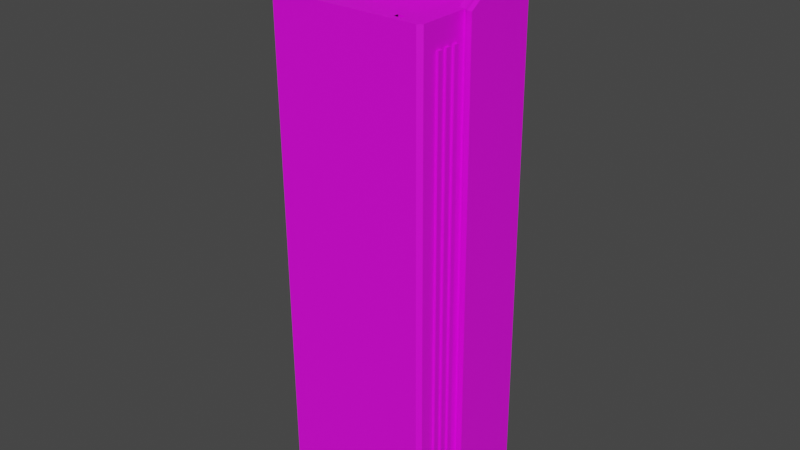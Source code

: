 # Source: cameraOnly.blend  (saved by Blender 2.93.20; exported with 4.5.12 LTS)
import bpy
from mathutils import Matrix  # noqa: F401  (used for matrix-valued properties, if any)

bpy.ops.wm.read_factory_settings(use_empty=True)
scene = bpy.context.scene
scene.name = 'Scene'

# ---- collections
col_collection = bpy.data.collections.new('Collection'); scene.collection.children.link(col_collection)

# ---- images (referenced by path relative to the original .blend; pixels are not part of the script)
import os
ASSET_DIR = os.environ.get("B2B_ASSET_DIR", "")  # directory of the original .blend (textures are referenced by path, not embedded)
HERE = os.path.dirname(os.path.abspath(__file__))  # packed textures are extracted next to this script under _unpacked/

def load_image(name, relpath, width, height, colorspace="sRGB"):
    """Load a texture the original file referenced (path relative to the .blend, or extracted next to this script)."""
    p = next((c for c in (os.path.join(HERE, relpath), os.path.join(ASSET_DIR, relpath)) if relpath and os.path.exists(c)), "")
    if p:
        img = bpy.data.images.load(p, check_existing=True)
        img.name = name
    else:  # same state as the original file: an image datablock whose file is absent (Cycles renders it pink)
        img = bpy.data.images.new(name, width, height)
        img.source = "FILE"
        img.filepath = "//" + (relpath or name)
    img.colorspace_settings.name = colorspace
    return img
img_sony_camera_png = load_image('sony camera.png', 'sony camera.png', 1024, 1024, 'sRGB')
img_camera_body__optional__png = load_image('camera body (optional).png', 'camera body (optional).png', 1024, 1024, 'sRGB')

# ---- materials (node trees are filled in below, after node groups)
mat_lens = bpy.data.materials.new('lens')
mat_lens.use_transparent_shadow = False
mat_lens.roughness = 0.5
mat_body = bpy.data.materials.new('body')
mat_body.use_transparent_shadow = False
mat_body.roughness = 0.5

# ---- material node trees
mat_lens.use_nodes = True; mat_lens.node_tree.nodes.clear()
_N = mat_lens.node_tree.nodes; _L = mat_lens.node_tree.links
n0 = _N.new('ShaderNodeBsdfPrincipled'); n0.name = 'Principled BSDF'; n0.location = (10, 300)
n0.distribution = 'GGX'
n0.subsurface_method = 'BURLEY'
n0.inputs[3].default_value = 1.45
n0.inputs[27].default_value = (0.0, 0.0, 0.0, 1.0)
n0.inputs[28].default_value = 1.0
n1 = _N.new('ShaderNodeOutputMaterial'); n1.name = 'Material Output'; n1.location = (300, 300)
n2 = _N.new('ShaderNodeNormalMap'); n2.name = 'Normal Map'; n2.location = (-300, -300)
n2.label = 'Normal/Map'
n2.inputs[0].default_value = 0.0
n3 = _N.new('ShaderNodeTexImage'); n3.name = 'Image Texture'; n3.location = (-300, 600)
n3.image = img_sony_camera_png
_L.new(n0.outputs[0], n1.inputs[0])
_L.new(n2.outputs[0], n0.inputs[5])
_L.new(n3.outputs[0], n0.inputs[0])
n1.is_active_output = True
mat_body.use_nodes = True; mat_body.node_tree.nodes.clear()
_N = mat_body.node_tree.nodes; _L = mat_body.node_tree.links
n0 = _N.new('ShaderNodeBsdfPrincipled'); n0.name = 'Principled BSDF'; n0.location = (10, 300)
n0.distribution = 'GGX'
n0.subsurface_method = 'BURLEY'
n0.inputs[3].default_value = 1.45
n0.inputs[27].default_value = (0.0, 0.0, 0.0, 1.0)
n0.inputs[28].default_value = 1.0
n1 = _N.new('ShaderNodeOutputMaterial'); n1.name = 'Material Output'; n1.location = (300, 300)
n2 = _N.new('ShaderNodeNormalMap'); n2.name = 'Normal Map'; n2.location = (-300, -300)
n2.label = 'Normal/Map'
n2.inputs[0].default_value = 0.0
n3 = _N.new('ShaderNodeTexImage'); n3.name = 'Image Texture'; n3.location = (-300, 600)
n3.image = img_camera_body__optional__png
_L.new(n0.outputs[0], n1.inputs[0])
_L.new(n2.outputs[0], n0.inputs[5])
_L.new(n3.outputs[0], n0.inputs[0])
n1.is_active_output = True

# ---- world
world_world = bpy.data.worlds.new('World'); scene.world = world_world
world_world.use_nodes = True; world_world.node_tree.nodes.clear()
_N = world_world.node_tree.nodes; _L = world_world.node_tree.links
n0 = _N.new('ShaderNodeOutputWorld'); n0.name = 'World Output'; n0.location = (300, 300)
n1 = _N.new('ShaderNodeBackground'); n1.name = 'Background'; n1.location = (10, 300)
n1.inputs[0].default_value = (0.05088, 0.05088, 0.05088, 1.0)
_L.new(n1.outputs[0], n0.inputs[0])
n0.is_active_output = True
world_world.color = (0.05088, 0.05088, 0.05088)
world_world.use_sun_shadow = False
world_world.sun_shadow_jitter_overblur = 0.0

# ---- meshes
me_j_____x_x_ga_001 = bpy.data.meshes.new('âJâ}ü[âxâXâgA.001')
me_j_____x_x_ga_001.from_pydata([(-0.07641, 0.03156, -0.2471), (0.07922, 0.03156, -0.2471), (-0.07685, 0.07356, 0.2941), (0.07966, 0.07356, 0.2941), (-0.04213, -0.06239, 0.2251), (0.07952, -0.009405, 0.2255), (0.0453, -0.06239, 0.2251), (-0.0767, -0.009405, 0.2255), (0.073, -0.007426, 0.2255), (-0.06984, -0.007426, 0.2255), (-0.056, 0.06877, 0.2262), (0.05922, 0.06877, 0.2262), (-0.07641, 0.02089, 0.2476), (-0.06776, 0.06689, 0.294), (0.07113, 0.06689, 0.294), (0.07922, 0.02089, 0.2476), (0.07302, 0.02123, 0.2479), (-0.06981, 0.02123, 0.2479), (-0.06292, 0.03067, 0.2259), (-0.05667, -0.009851, 0.2255), (-0.01488, 0.04334, 0.226), (-0.05109, 0.04361, 0.226), (0.06611, 0.03067, 0.2259), (0.05983, -0.009851, 0.2255), (0.01806, 0.04334, 0.226), (0.0543, 0.04361, 0.226), (-0.05603, -0.03816, 0.2253), (-0.01488, -0.03816, 0.2253), (0.01806, -0.03816, 0.2253), (0.05919, -0.03816, 0.2253), (-0.05667, -0.009818, 0.2218), (-0.01488, -0.009818, 0.2218), (0.01806, -0.009818, 0.2218), (0.01806, 0.04337, 0.2223), (-0.01488, 0.04337, 0.2223), (-0.05109, 0.04364, 0.2223), (0.05983, -0.009818, 0.2218), (0.0543, 0.04364, 0.2223), (-0.05603, -0.03813, 0.2215), (-0.01488, -0.03813, 0.2215), (0.01806, -0.03813, 0.2215), (0.05919, -0.03813, 0.2215), (0.07946, -0.0151, -0.2377), (-0.07665, -0.0151, -0.2377), (0.08368, 0.02089, 0.2476), (0.08338, -0.01163, 0.2255), (-0.08086, 0.02089, 0.2476), (-0.08057, -0.01163, 0.2255), (0.08814, 0.02086, 0.2476), (0.08784, -0.01166, 0.2255), (-0.08503, -0.01166, 0.2255), (-0.08532, 0.02086, 0.2476), (-0.04199, 0.05952, 0.2261), (0.04552, 0.05952, 0.2261), (0.05615, -0.05118, 0.2252), (-0.05299, -0.05118, 0.2252), (0.05615, -0.05643, 0.2251), (-0.05299, -0.05643, 0.2251), (-0.04597, -0.05643, 0.2251), (-0.04597, -0.05118, 0.2252), (0.04913, -0.05118, 0.2252), (-0.04199, 0.0539, 0.2261), (0.04552, 0.0539, 0.2261), (0.03953, 0.0539, 0.2261), (-0.0366, 0.0539, 0.2261), (-0.0366, 0.05952, 0.2261), (0.03953, 0.05952, 0.2261), (0.05615, -0.05638, 0.2198), (0.05615, -0.05113, 0.2198), (0.04913, -0.05113, 0.2198), (-0.05299, -0.05113, 0.2198), (-0.05299, -0.05638, 0.2198), (-0.04597, -0.05638, 0.2198), (0.04913, -0.05638, 0.2198), (-0.04597, -0.05113, 0.2198), (-0.04199, 0.05957, 0.2208), (-0.04199, 0.05395, 0.2208), (0.04552, 0.05957, 0.2208), (0.04552, 0.05395, 0.2208), (0.03953, 0.05957, 0.2208), (0.03953, 0.05395, 0.2208), (-0.0366, 0.05957, 0.2208), (-0.0366, 0.05395, 0.2208), (0.0545, -0.05476, 0.2236), (0.05615, -0.0564, 0.2219), (0.05615, -0.05115, 0.2219), (0.0545, -0.05282, 0.2236), (0.04913, -0.05115, 0.2219), (0.05079, -0.05282, 0.2236), (-0.05133, -0.05282, 0.2236), (-0.05299, -0.05115, 0.2219), (-0.05299, -0.0564, 0.2219), (-0.05133, -0.05476, 0.2236), (-0.04597, -0.0564, 0.2219), (-0.04762, -0.05476, 0.2236), (0.05079, -0.05476, 0.2236), (0.04913, -0.0564, 0.2219), (-0.04762, -0.05282, 0.2236), (-0.04597, -0.05115, 0.2219), (-0.04034, 0.05788, 0.2246), (-0.04199, 0.05955, 0.2229), (-0.04199, 0.05393, 0.2229), (-0.04034, 0.05558, 0.2245), (0.04552, 0.05955, 0.2229), (0.04386, 0.05788, 0.2246), (0.04386, 0.05558, 0.2245), (0.04552, 0.05393, 0.2229), (0.04119, 0.05788, 0.2246), (0.03953, 0.05955, 0.2229), (0.03953, 0.05393, 0.2229), (0.04119, 0.05558, 0.2245), (-0.0366, 0.05955, 0.2229), (-0.03826, 0.05788, 0.2246), (-0.03826, 0.05558, 0.2245), (-0.0366, 0.05393, 0.2229), (0.07946, -0.019, 0.2016), (-0.07665, -0.019, 0.2016), (0.07922, 0.07447, -0.2467), (-0.07641, 0.07447, -0.2467), (-0.0767, -0.00497, -0.2734), (-0.08057, -0.0072, -0.2734), (-0.07641, 0.0747, -0.2727), (-0.07641, 0.0318, -0.2731), (0.07922, 0.0747, -0.2727), (0.07922, 0.0318, -0.2731), (0.08338, -0.0072, -0.2734), (0.07952, -0.00497, -0.2734), (0.08368, 0.0318, -0.2731), (0.08784, -0.007229, -0.2734), (-0.08086, 0.0318, -0.2731), (-0.08503, -0.007229, -0.2734), (0.08814, 0.03177, -0.2731), (-0.08532, 0.03177, -0.2731), (0.08368, 0.07001, 0.291), (-0.08086, 0.07001, 0.291), (-0.08086, 0.07502, -0.2727), (-0.07729, 0.0786, -0.2727), (0.08011, 0.0786, -0.2727), (0.08368, 0.07502, -0.2727), (-0.07643, -0.05859, 0.2251), (-0.07261, -0.06239, 0.2251), (0.07542, -0.06239, 0.2251), (0.07924, -0.05859, 0.2251), (-0.07261, -0.05818, -0.2479), (-0.07648, -0.04466, -0.2379), (0.0793, -0.04466, -0.2379), (0.07542, -0.05818, -0.2479), (-0.07648, -0.04857, 0.2014), (-0.07261, -0.06226, 0.2111), (0.0793, -0.04857, 0.2014), (0.07542, -0.06226, 0.2111), (0.07952, -0.005201, -0.2474), (0.07952, -0.009281, 0.2115), (0.07924, -0.05438, -0.2478), (0.07924, -0.05846, 0.2111), (-0.0767, -0.005201, -0.2474), (-0.0767, -0.009281, 0.2115), (-0.07643, -0.05438, -0.2478), (-0.07643, -0.05846, 0.2111), (0.07929, -0.04619, -0.2477), (0.07934, -0.03799, -0.2477), (0.07938, -0.02979, -0.2476), (0.07943, -0.0216, -0.2475), (0.07947, -0.0134, -0.2475), (0.07947, -0.01748, 0.2115), (0.07943, -0.02568, 0.2114), (0.07938, -0.03387, 0.2113), (0.07934, -0.04207, 0.2112), (0.07929, -0.05027, 0.2112), (0.07947, -0.0176, 0.2254), (0.07934, -0.03399, 0.2253), (0.07933, -0.03973, -0.2379), (0.07935, -0.03481, -0.2378), (0.07938, -0.02988, -0.2378), (0.07941, -0.02495, -0.2377), (0.07944, -0.02003, -0.2377), (0.07944, -0.02393, 0.2016), (0.07941, -0.02886, 0.2015), (0.07938, -0.03378, 0.2015), (0.07935, -0.03871, 0.2015), (0.07933, -0.04364, 0.2014), (-0.07666, -0.0134, -0.2475), (-0.07661, -0.0216, -0.2475), (-0.07657, -0.02979, -0.2476), (-0.07652, -0.03799, -0.2477), (-0.07647, -0.04619, -0.2477), (-0.07647, -0.05027, 0.2112), (-0.07652, -0.04207, 0.2112), (-0.07657, -0.03387, 0.2113), (-0.07661, -0.02567, 0.2114), (-0.07666, -0.01748, 0.2115), (-0.07657, -0.03399, 0.2253), (-0.07666, -0.0176, 0.2254), (-0.07662, -0.02003, -0.2377), (-0.07659, -0.02495, -0.2377), (-0.07657, -0.02988, -0.2378), (-0.07654, -0.03481, -0.2378), (-0.07651, -0.03973, -0.2379), (-0.07651, -0.04364, 0.2014), (-0.07654, -0.03871, 0.2015), (-0.07657, -0.03378, 0.2015), (-0.07659, -0.02886, 0.2015), (-0.07662, -0.02393, 0.2016), (0.08169, -0.01511, -0.2377), (0.08169, -0.01902, 0.2016), (0.08167, -0.02004, -0.2377), (0.08156, -0.03975, -0.2379), (0.08158, -0.03482, -0.2378), (0.08161, -0.02989, -0.2378), (0.08164, -0.02497, -0.2377), (0.08167, -0.02394, 0.2016), (0.08164, -0.02887, 0.2015), (0.08161, -0.0338, 0.2015), (0.08158, -0.03872, 0.2015), (0.08156, -0.04365, 0.2014), (-0.07888, -0.01511, -0.2377), (-0.07888, -0.01902, 0.2016), (-0.07885, -0.02394, 0.2016), (-0.07885, -0.02004, -0.2377), (-0.07882, -0.02497, -0.2377), (-0.07879, -0.02989, -0.2378), (-0.07877, -0.03482, -0.2378), (-0.07874, -0.03975, -0.2379), (-0.07874, -0.04365, 0.2014), (-0.07877, -0.03872, 0.2015), (-0.07879, -0.0338, 0.2015), (-0.07882, -0.02887, 0.2015), (0.04913, -0.05641, 0.2251)], [], [(153, 146, 143, 157), (7, 46, 47), (8, 15, 16), (53, 62, 25, 11), (189, 188, 191, 192, 190), (15, 44, 133), (19, 192, 26), (153, 145, 149, 154), (149, 168, 154), (176, 165, 177), (42, 163, 151), (171, 160, 172), (116, 190, 156), (198, 187, 199), (144, 185, 157), (193, 182, 194), (9, 17, 12), (61, 52, 10, 21), (46, 12, 134), (12, 2, 134), (5, 45, 44), (121, 135, 136), (188, 187, 186, 158, 139, 191), (3, 15, 133), (11, 10, 52, 65, 66, 53), (27, 26, 55, 59, 60, 54, 29, 28), (139, 140, 4, 57, 55, 26, 191), (44, 127, 138, 133), (10, 11, 14, 13), (145, 153, 159), (115, 152, 164), (147, 144, 157, 158), (43, 155, 181), (147, 158, 186), (180, 179, 167), (175, 174, 162), (202, 201, 189), (197, 196, 184), (207, 213, 214, 206), (145, 171, 180, 149), (134, 135, 129, 46), (14, 16, 15, 3), (46, 51, 50, 47), (31, 32, 33, 34), (12, 17, 13, 2), (37, 33, 32, 36), (177, 165, 166, 178), (35, 30, 31, 34), (107, 110, 105, 104), (159, 160, 171, 145), (181, 182, 193, 43), (34, 20, 21, 35), (41, 29, 23, 36), (203, 42, 115, 204), (70, 55, 57, 71), (36, 23, 25, 37), (124, 1, 117, 123), (87, 69, 73, 96), (30, 19, 26, 38), (5, 44, 15, 8), (112, 99, 102, 113), (39, 27, 28, 40), (44, 48, 131, 127), (107, 108, 109, 110), (200, 201, 226, 225), (173, 174, 209, 208), (32, 40, 41, 36), (171, 172, 207, 206), (198, 199, 224, 223), (126, 124, 127, 125), (12, 46, 7, 9), (129, 120, 130, 132), (108, 79, 80, 109), (220, 195, 200, 225), (129, 132, 51, 46), (81, 65, 52, 75), (71, 57, 58, 72), (33, 24, 20, 34), (218, 193, 202, 217), (95, 83, 86, 88), (31, 30, 38, 39), (224, 199, 196, 221), (97, 89, 92, 94), (155, 156, 7, 47, 120, 119), (37, 25, 24, 33), (40, 28, 29, 41), (44, 45, 49, 48), (43, 215, 216, 116), (197, 222, 221, 196), (130, 50, 51, 132), (209, 174, 177, 211), (180, 171, 206, 214), (91, 71, 72, 93), (62, 78, 80, 63), (77, 103, 106, 78), (82, 114, 101, 76), (75, 76, 101, 100), (61, 64, 82, 76), (143, 148, 140, 139, 158, 157), (117, 118, 121, 123), (111, 81, 75, 100), (114, 82, 81, 111), (93, 72, 74, 98), (126, 151, 1, 124), (61, 76, 75, 52), (222, 197, 198, 223), (62, 53, 77, 78), (88, 87, 96, 95), (84, 83, 95, 96), (94, 93, 98, 97), (87, 88, 86, 85), (112, 111, 100, 99), (93, 94, 92, 91), (100, 101, 102, 99), (89, 90, 91, 92), (103, 104, 105, 106), (90, 89, 97, 98), (111, 112, 113, 114), (83, 84, 85, 86), (101, 114, 113, 102), (106, 105, 110, 109), (103, 108, 107, 104), (68, 54, 60, 69), (119, 120, 129, 122), (127, 131, 128, 125), (85, 68, 69, 87), (123, 121, 136, 137), (50, 130, 120, 47), (103, 77, 79, 108), (122, 0, 155, 119), (121, 118, 0, 122), (96, 73, 67, 84), (98, 74, 70, 90), (49, 45, 125, 128), (79, 66, 63, 80), (3, 133, 138, 137), (224, 221, 222, 223), (80, 78, 106, 109), (77, 53, 66, 79), (164, 165, 176, 115), (180, 167, 168, 149), (202, 189, 190, 116), (186, 187, 198, 147), (174, 173, 161, 162), (194, 182, 183, 195), (196, 195, 183, 184), (199, 187, 188, 200), (123, 137, 138), (197, 184, 185, 144), (179, 178, 166, 167), (201, 200, 188, 189), (175, 162, 163, 42), (172, 160, 161, 173), (72, 58, 59, 74), (226, 219, 220, 225), (197, 144, 147, 198), (150, 146, 153, 154, 142, 141), (211, 212, 208, 209), (210, 176, 175, 205), (175, 42, 203, 205), (63, 66, 65, 64), (176, 210, 204, 115), (82, 64, 65, 81), (45, 5, 152, 151, 126, 125), (180, 214, 213, 179), (74, 59, 55, 70), (178, 212, 211, 177), (35, 21, 19, 30), (84, 67, 68, 85), (195, 196, 199, 200), (193, 194, 201, 202), (38, 26, 27, 39), (226, 201, 194, 219), (215, 218, 217, 216), (195, 220, 219, 194), (190, 192, 7, 156), (193, 218, 215, 43), (202, 116, 216, 217), (40, 32, 31, 39), (18, 10, 13, 17, 9), (90, 70, 71, 91), (178, 179, 172, 173), (67, 56, 54, 68), (164, 152, 5, 169), (137, 136, 2, 3), (9, 7, 192), (169, 8, 23), (25, 62, 63, 64, 61, 21, 20, 24), (169, 5, 8), (13, 14, 3, 2), (49, 128, 131, 48), (210, 205, 203, 204), (142, 170, 29, 54, 56, 6, 141), (57, 4, 58), (4, 140, 148, 143, 146, 150, 141, 6), (19, 21, 18), (21, 10, 18), (18, 9, 19), (9, 192, 19), (192, 191, 26), (8, 22, 23), (22, 11, 25), (23, 22, 25), (23, 29, 169), (29, 170, 169), (155, 43, 116, 156), (42, 151, 152, 115), (22, 8, 16, 14, 11), (163, 181, 155, 0, 118, 117, 1, 151), (162, 182, 181, 163), (161, 183, 182, 162), (160, 184, 183, 161), (159, 153, 157, 185), (160, 159, 185, 184), (176, 177, 174, 175), (6, 56, 227), (60, 59, 58, 227), (227, 58, 4, 6), (134, 2, 136, 135), (172, 179, 213, 207), (178, 173, 208, 212), (127, 124, 123, 138), (129, 135, 121, 122), (166, 170, 142, 154, 168, 167), (165, 164, 169, 170, 166)])
me_j_____x_x_ga_001.polygons.foreach_set('use_smooth', [True] * 225)
me_j_____x_x_ga_001.polygons.foreach_set('material_index', [1, 1, 1, 1, 1, 1, 1, 1, 1, 1, 1, 1, 1, 1, 1, 1, 1, 1, 1, 1, 1, 1, 1, 1, 1, 1, 1, 1, 1, 1, 1, 1, 1, 1, 1, 1, 1, 1, 1, 1, 1, 1, 1, 0, 1, 0, 1, 0, 1, 1, 1, 1, 1, 1, 1, 1, 1, 1, 1, 1, 1, 1, 1, 1, 1, 1, 0, 1, 1, 1, 1, 1, 1, 1, 1, 1, 1, 1, 1, 1, 0, 1, 1, 1, 1, 1, 1, 1, 1, 1, 1, 1, 1, 1, 1, 1, 1, 1, 1, 1, 1, 1, 1, 1, 1, 1, 1, 1, 1, 1, 1, 1, 1, 1, 1, 1, 1, 1, 1, 1, 1, 1, 1, 1, 1, 1, 1, 1, 1, 1, 1, 1, 1, 1, 1, 1, 1, 1, 1, 1, 1, 1, 1, 1, 1, 1, 1, 1, 1, 1, 1, 1, 1, 1, 1, 1, 1, 1, 1, 1, 1, 1, 1, 1, 1, 1, 1, 1, 1, 1, 1, 1, 1, 1, 1, 1, 1, 1, 0, 1, 1, 1, 1, 1, 1, 1, 1, 1, 1, 1, 1, 1, 1, 1, 1, 1, 1, 1, 1, 1, 1, 1, 1, 1, 1, 1, 1, 1, 1, 1, 1, 1, 1, 1, 1, 1, 1, 1, 1, 1, 1, 1, 1, 1, 1])
_k = set([(0, 118), (0, 155), (1, 117), (1, 151), (2, 3), (2, 12), (2, 13), (2, 134), (2, 136), (3, 14), (3, 15), (3, 133), (3, 137), (4, 6), (4, 140), (5, 8), (5, 44), (5, 45), (5, 152), (5, 169), (6, 141), (7, 9), (7, 46), (7, 47), (7, 156), (7, 192), (8, 15), (8, 16), (8, 22), (9, 12), (9, 17), (9, 18), (10, 11), (10, 13), (10, 18), (11, 14), (11, 22), (12, 17), (12, 46), (13, 14), (13, 17), (14, 16), (15, 16), (15, 44), (19, 21), (19, 26), (19, 30), (20, 21), (20, 24), (21, 35), (23, 25), (23, 29), (23, 36), (24, 25), (25, 37), (26, 27), (26, 38), (27, 28), (28, 29), (29, 41), (30, 35), (30, 38), (33, 34), (33, 37), (34, 35), (36, 37), (36, 41), (38, 39), (39, 40), (40, 41), (42, 115), (42, 175), (42, 203), (43, 116), (43, 193), (43, 215), (44, 45), (44, 48), (44, 127), (44, 133), (45, 49), (45, 125), (46, 47), (46, 51), (46, 129), (46, 134), (47, 50), (47, 120), (48, 49), (48, 131), (49, 128), (50, 51), (50, 130), (51, 132), (52, 61), (52, 65), (52, 75), (53, 62), (53, 66), (53, 77), (54, 56), (54, 60), (54, 68), (55, 57), (55, 59), (55, 70), (57, 58), (57, 71), (58, 59), (58, 72), (59, 60), (59, 74), (61, 64), (61, 76), (62, 63), (62, 78), (63, 66), (63, 80), (64, 65), (64, 82), (65, 81), (66, 79), (67, 68), (67, 84), (68, 69), (68, 85), (69, 87), (70, 71), (70, 74), (70, 90), (71, 72), (71, 91), (72, 74), (72, 93), (73, 96), (74, 98), (75, 76), (75, 81), (75, 100), (76, 82), (76, 101), (77, 78), (77, 79), (77, 103), (78, 80), (78, 106), (79, 80), (79, 108), (80, 109), (81, 82), (81, 111), (82, 114), (83, 84), (83, 86), (83, 95), (84, 85), (84, 96), (85, 86), (85, 87), (86, 88), (87, 88), (87, 96), (88, 95), (89, 90), (89, 92), (89, 97), (90, 91), (90, 98), (91, 92), (91, 93), (92, 94), (93, 94), (93, 98), (94, 97), (95, 96), (97, 98), (99, 100), (99, 102), (99, 112), (100, 101), (100, 111), (101, 102), (101, 114), (102, 113), (103, 104), (103, 106), (103, 108), (104, 105), (104, 107), (105, 106), (105, 110), (106, 109), (107, 108), (107, 110), (108, 109), (109, 110), (111, 112), (111, 114), (112, 113), (113, 114), (115, 176), (115, 204), (116, 202), (116, 216), (117, 118), (117, 123), (118, 121), (119, 120), (119, 122), (119, 155), (120, 130), (121, 122), (121, 123), (123, 124), (124, 126), (125, 126), (125, 128), (126, 151), (127, 131), (127, 138), (128, 131), (129, 132), (129, 135), (130, 132), (133, 138), (134, 135), (135, 136), (136, 137), (137, 138), (139, 140), (139, 158), (139, 191), (140, 148), (141, 142), (141, 150), (142, 154), (142, 170), (143, 146), (143, 148), (143, 157), (146, 150), (146, 153), (151, 152), (151, 163), (153, 154), (153, 159), (155, 156), (155, 181), (157, 158), (157, 185), (159, 160), (160, 161), (161, 162), (162, 163), (169, 170), (171, 172), (171, 180), (171, 206), (172, 179), (172, 207), (173, 174), (173, 178), (173, 208), (174, 177), (174, 209), (175, 176), (175, 205), (176, 210), (177, 178), (177, 211), (178, 212), (179, 180), (179, 213), (180, 214), (181, 182), (182, 183), (183, 184), (184, 185), (191, 192), (193, 202), (193, 218), (194, 195), (194, 201), (194, 219), (195, 200), (195, 220), (196, 197), (196, 199), (196, 221), (197, 198), (197, 222), (198, 199), (198, 223), (199, 224), (200, 201), (200, 225), (201, 226), (202, 217), (203, 204), (203, 205), (204, 210), (205, 210), (206, 207), (206, 214), (207, 213), (208, 209), (208, 212), (209, 211), (211, 212), (213, 214), (215, 216), (215, 218), (216, 217), (217, 218), (219, 220), (219, 226), (220, 225), (221, 222), (221, 224), (222, 223), (223, 224), (225, 226)])
me_j_____x_x_ga_001.attributes.new('sharp_edge', 'BOOLEAN', 'EDGE').data.foreach_set('value', [ (min(e.vertices), max(e.vertices)) in _k for e in me_j_____x_x_ga_001.edges])
_uv = me_j_____x_x_ga_001.uv_layers.new(name='UVMap')
_uv.uv.foreach_set('vector', [0.2157, 0.7617, 0.2108, 0.7578, 0.2108, 0.6059, 0.2157, 0.602, 0.5799, 0.7415, 0.6189, 0.7457, 0.5771, 0.7454, 0.5825, 0.5879, 0.6189, 0.5815, 0.6193, 0.5879, 0.6681, 0.6161, 0.6609, 0.6161, 0.6477, 0.6071, 0.6799, 0.602, 0.6001, 0.5559, 0.6105, 0.5563, 0.6105, 0.5708, 0.5897, 0.5699, 0.5897, 0.5554, 0.6189, 0.5815, 0.6189, 0.5769, 0.682, 0.5769, 0.5794, 0.7209, 0.5695, 0.7414, 0.5432, 0.7203, 0.517, 0.08211, 0.5295, 0.09175, 0.5295, 0.5469, 0.517, 0.5576, 0.5295, 0.5469, 0.5274, 0.5572, 0.517, 0.5576, 0.5607, 0.5456, 0.5586, 0.5559, 0.5544, 0.5459, 0.5669, 0.09018, 0.5689, 0.07993, 0.5793, 0.07949, 0.5357, 0.09149, 0.5378, 0.08124, 0.5419, 0.09123, 0.5918, 0.5454, 0.5897, 0.5554, 0.5793, 0.555, 0.623, 0.5467, 0.6209, 0.5568, 0.6167, 0.5464, 0.6292, 0.09175, 0.6312, 0.08167, 0.6416, 0.08211, 0.598, 0.09044, 0.6001, 0.08036, 0.6042, 0.0907, 0.5825, 0.7344, 0.6193, 0.7344, 0.6189, 0.7412, 0.6609, 0.7059, 0.6681, 0.7059, 0.6799, 0.7202, 0.6477, 0.7152, 0.6189, 0.7457, 0.6189, 0.7412, 0.682, 0.7457, 0.6189, 0.7412, 0.6866, 0.7416, 0.682, 0.7457, 0.5799, 0.5812, 0.5771, 0.5772, 0.6189, 0.5769, 0.8821, 0.08864, 0.8826, 0.08407, 0.8871, 0.08774, 0.6105, 0.5563, 0.6209, 0.5568, 0.6312, 0.5572, 0.6416, 0.5576, 0.6416, 0.5721, 0.6105, 0.5708, 0.6866, 0.581, 0.6189, 0.5815, 0.682, 0.5769, 0.6799, 0.602, 0.6799, 0.7202, 0.6681, 0.7059, 0.6681, 0.7003, 0.6681, 0.6222, 0.6681, 0.6161, 0.5432, 0.678, 0.5432, 0.7203, 0.5265, 0.7171, 0.5265, 0.7099, 0.5265, 0.6124, 0.5265, 0.6052, 0.5432, 0.602, 0.5432, 0.6442, 0.517, 0.7412, 0.5122, 0.7373, 0.5122, 0.706, 0.5198, 0.7171, 0.5265, 0.7171, 0.5432, 0.7203, 0.5485, 0.7413, 0.4495, 0.6217, 0.4574, 0.08179, 0.5122, 0.07949, 0.5122, 0.6635, 0.599, 0.7624, 0.599, 0.8806, 0.5122, 0.8928, 0.5122, 0.7503, 0.5295, 0.09175, 0.517, 0.08211, 0.5274, 0.08167, 0.5669, 0.5454, 0.5793, 0.555, 0.5689, 0.5554, 0.6292, 0.5469, 0.6292, 0.09175, 0.6416, 0.08211, 0.6416, 0.5576, 0.5918, 0.09018, 0.5793, 0.07949, 0.5897, 0.07993, 0.6292, 0.5469, 0.6416, 0.5576, 0.6312, 0.5572, 0.5357, 0.5467, 0.5419, 0.5464, 0.5378, 0.5568, 0.5607, 0.09044, 0.5544, 0.0907, 0.5586, 0.08036, 0.598, 0.5456, 0.6042, 0.5459, 0.6001, 0.5559, 0.623, 0.09149, 0.6167, 0.09123, 0.6209, 0.08124, 0.9442, 0.2575, 0.9442, 0.7127, 0.938, 0.7129, 0.938, 0.2577, 0.5295, 0.09175, 0.5357, 0.09149, 0.5357, 0.5467, 0.5295, 0.5469, 0.4495, 0.07949, 0.4495, 0.6635, 0.3947, 0.6612, 0.3868, 0.1213, 0.678, 0.5898, 0.6193, 0.5879, 0.6189, 0.5815, 0.6866, 0.581, 0.6189, 0.7457, 0.6188, 0.7503, 0.577, 0.75, 0.5771, 0.7454, 0.5022, 0.276, 0.6592, 0.276, 0.6592, 0.5089, 0.5022, 0.5089, 0.6189, 0.7412, 0.6193, 0.7344, 0.678, 0.7323, 0.6866, 0.7416, 0.8321, 0.5101, 0.6592, 0.5089, 0.6592, 0.276, 0.8584, 0.276, 0.5544, 0.5459, 0.5586, 0.5559, 0.5482, 0.5563, 0.5482, 0.5462, 0.3295, 0.5101, 0.3029, 0.276, 0.5022, 0.276, 0.5022, 0.5089, 0.1943, 0.7205, 0.1972, 0.7205, 0.1972, 0.7232, 0.1943, 0.7232, 0.5274, 0.08167, 0.5378, 0.08124, 0.5357, 0.09149, 0.5295, 0.09175, 0.5897, 0.07993, 0.6001, 0.08036, 0.598, 0.09044, 0.5918, 0.09018, 0.5122, 0.7007, 0.5074, 0.7007, 0.5074, 0.6635, 0.5122, 0.6635, 0.5074, 0.7531, 0.5029, 0.7533, 0.5029, 0.7223, 0.5074, 0.7221, 0.9841, 0.2575, 0.9868, 0.2575, 0.9868, 0.7424, 0.9841, 0.7424, 0.6997, 0.5683, 0.6933, 0.568, 0.6933, 0.5623, 0.6997, 0.5626, 0.5074, 0.7221, 0.5029, 0.7223, 0.5029, 0.6637, 0.5074, 0.6635, 0.2579, 0.8036, 0.2891, 0.8023, 0.2891, 0.8492, 0.2579, 0.8505, 0.1968, 0.7362, 0.1943, 0.7363, 0.1943, 0.7306, 0.1968, 0.7305, 0.7325, 0.5101, 0.7281, 0.5099, 0.7281, 0.4789, 0.7326, 0.4791, 0.5799, 0.5812, 0.6189, 0.5769, 0.6189, 0.5815, 0.5825, 0.5879, 0.1879, 0.7285, 0.1879, 0.7264, 0.1908, 0.7264, 0.1908, 0.7285, 0.3805, 0.6439, 0.3853, 0.6439, 0.3853, 0.6777, 0.3805, 0.6777, 0.9327, 0.2575, 0.938, 0.2575, 0.938, 0.8326, 0.9327, 0.8326, 0.711, 0.5643, 0.713, 0.5624, 0.713, 0.5686, 0.711, 0.5668, 0.7254, 0.5623, 0.7254, 0.5677, 0.7227, 0.5677, 0.7227, 0.5623, 0.7254, 0.5677, 0.7254, 0.5623, 0.728, 0.5623, 0.728, 0.5677, 0.6592, 0.276, 0.6592, 0.152, 0.8554, 0.152, 0.8584, 0.276, 0.1996, 0.7363, 0.1996, 0.7418, 0.1969, 0.7418, 0.1969, 0.7363, 0.1905, 0.7415, 0.1905, 0.7361, 0.1932, 0.7361, 0.1932, 0.7415, 0.7802, 0.2486, 0.8273, 0.2483, 0.8273, 0.2529, 0.7774, 0.2526, 0.6189, 0.7412, 0.6189, 0.7457, 0.5799, 0.7415, 0.5825, 0.7344, 0.8273, 0.08407, 0.7774, 0.08437, 0.7773, 0.0798, 0.8272, 0.07949, 0.713, 0.5624, 0.7155, 0.5623, 0.7155, 0.5684, 0.713, 0.5686, 0.9682, 0.2575, 0.9709, 0.2575, 0.9709, 0.7426, 0.9682, 0.7426, 0.9327, 0.8326, 0.9274, 0.8326, 0.9274, 0.2575, 0.9327, 0.2575, 0.1879, 0.7175, 0.1879, 0.7116, 0.1943, 0.7116, 0.1943, 0.7175, 0.6669, 0.5695, 0.6601, 0.5695, 0.6601, 0.5623, 0.6669, 0.5623, 0.5122, 0.7345, 0.5074, 0.7345, 0.5074, 0.7007, 0.5122, 0.7007, 0.9735, 0.2575, 0.9762, 0.2575, 0.9762, 0.7426, 0.9735, 0.7426, 0.2076, 0.7227, 0.2076, 0.7189, 0.2101, 0.7189, 0.2101, 0.7227, 0.5022, 0.276, 0.3029, 0.276, 0.3059, 0.152, 0.5022, 0.152, 0.9815, 0.2575, 0.9841, 0.2575, 0.9841, 0.7424, 0.9815, 0.7424, 0.1925, 0.7192, 0.1925, 0.723, 0.19, 0.723, 0.19, 0.7192, 0.9175, 0.2862, 0.9175, 0.793, 0.9175, 0.8084, 0.9129, 0.8084, 0.9129, 0.2575, 0.9175, 0.2575, 0.5122, 0.7717, 0.5074, 0.7717, 0.5074, 0.7345, 0.5122, 0.7345, 0.3805, 0.6777, 0.3853, 0.6777, 0.3853, 0.7199, 0.3805, 0.7199, 0.6189, 0.5769, 0.5771, 0.5772, 0.577, 0.5726, 0.6188, 0.5723, 0.9788, 0.7424, 0.9762, 0.7424, 0.9762, 0.2575, 0.9788, 0.2575, 0.3858, 0.7429, 0.3832, 0.7429, 0.3832, 0.7375, 0.3858, 0.7375, 0.6831, 0.9524, 0.6942, 0.5928, 0.7359, 0.5723, 0.7325, 0.955, 0.9868, 0.2575, 0.9894, 0.2575, 0.9894, 0.7424, 0.9868, 0.7424, 0.9656, 0.2575, 0.9656, 0.7426, 0.9629, 0.7426, 0.9629, 0.2575, 0.7227, 0.5695, 0.72, 0.5695, 0.72, 0.5623, 0.7227, 0.5623, 0.6737, 0.5623, 0.6805, 0.5623, 0.6805, 0.5684, 0.6737, 0.5684, 0.2052, 0.7307, 0.2026, 0.7306, 0.2026, 0.7244, 0.2052, 0.7245, 0.2056, 0.7307, 0.2083, 0.7307, 0.2083, 0.7362, 0.2056, 0.7362, 0.2101, 0.7244, 0.2101, 0.7306, 0.2076, 0.7307, 0.2076, 0.7245, 0.6997, 0.5623, 0.7061, 0.5623, 0.7061, 0.5682, 0.6997, 0.5682, 0.6465, 0.08233, 0.6465, 0.5578, 0.6465, 0.5723, 0.6416, 0.5721, 0.6416, 0.5576, 0.6416, 0.08211, 0.8907, 0.5723, 0.8907, 0.732, 0.8575, 0.732, 0.8575, 0.5723, 0.197, 0.7305, 0.1943, 0.7305, 0.1943, 0.7249, 0.197, 0.7249, 0.3825, 0.7199, 0.385, 0.72, 0.385, 0.7262, 0.3825, 0.7261, 0.718, 0.5682, 0.7155, 0.568, 0.7155, 0.5623, 0.718, 0.5624, 0.2579, 0.7633, 0.2891, 0.762, 0.2891, 0.8023, 0.2579, 0.8036, 0.2006, 0.7116, 0.1943, 0.7113, 0.1943, 0.7052, 0.2006, 0.7054, 0.9709, 0.2575, 0.9735, 0.2575, 0.9735, 0.7426, 0.9709, 0.7426, 0.1879, 0.7116, 0.1879, 0.7054, 0.1943, 0.7052, 0.1943, 0.7113, 0.1988, 0.7343, 0.1968, 0.7362, 0.1968, 0.7305, 0.1988, 0.7322, 0.2055, 0.7172, 0.2076, 0.7189, 0.2076, 0.7227, 0.2055, 0.7244, 0.72, 0.5664, 0.718, 0.5682, 0.718, 0.5624, 0.72, 0.5643, 0.2033, 0.7172, 0.2055, 0.7189, 0.2055, 0.7227, 0.2033, 0.7244, 0.1992, 0.7288, 0.197, 0.7305, 0.197, 0.7249, 0.1992, 0.7266, 0.1879, 0.7175, 0.19, 0.7192, 0.19, 0.723, 0.1879, 0.7247, 0.2076, 0.7245, 0.2076, 0.7307, 0.2056, 0.729, 0.2056, 0.7264, 0.1924, 0.734, 0.1904, 0.736, 0.1904, 0.7302, 0.1924, 0.7319, 0.2026, 0.7306, 0.2006, 0.7286, 0.2006, 0.7261, 0.2026, 0.7244, 0.1965, 0.7188, 0.1943, 0.7171, 0.1943, 0.7133, 0.1965, 0.7116, 0.3825, 0.7261, 0.3805, 0.7242, 0.3805, 0.7216, 0.3825, 0.7199, 0.385, 0.7303, 0.383, 0.732, 0.383, 0.7263, 0.385, 0.7282, 0.1929, 0.7247, 0.1929, 0.7302, 0.1908, 0.7285, 0.1908, 0.7264, 0.1993, 0.7249, 0.1972, 0.7232, 0.1972, 0.7205, 0.1993, 0.7188, 0.7083, 0.5623, 0.7083, 0.5684, 0.7061, 0.5667, 0.7061, 0.564, 0.6601, 0.5695, 0.6533, 0.5695, 0.6533, 0.5623, 0.6601, 0.5623, 0.7802, 0.08834, 0.7774, 0.08437, 0.8273, 0.08407, 0.8273, 0.08864, 0.8273, 0.2529, 0.8272, 0.2575, 0.7773, 0.2572, 0.7774, 0.2526, 0.2033, 0.7244, 0.2006, 0.7244, 0.2006, 0.7172, 0.2033, 0.7172, 0.8821, 0.2483, 0.8821, 0.08864, 0.8871, 0.08774, 0.8871, 0.2492, 0.9076, 0.8084, 0.9076, 0.2575, 0.9129, 0.2575, 0.9129, 0.8084, 0.7083, 0.5623, 0.711, 0.5623, 0.711, 0.5684, 0.7083, 0.5684, 0.2891, 0.809, 0.3203, 0.8103, 0.3203, 0.8505, 0.2891, 0.8492, 0.2891, 0.762, 0.3203, 0.7633, 0.3203, 0.8103, 0.2891, 0.809, 0.207, 0.7052, 0.2097, 0.7052, 0.2097, 0.7124, 0.207, 0.7124, 0.1965, 0.7116, 0.1992, 0.7116, 0.1992, 0.7188, 0.1965, 0.7188, 0.9274, 0.8084, 0.9221, 0.8084, 0.9221, 0.2575, 0.9274, 0.2575, 0.6933, 0.5687, 0.6869, 0.5684, 0.6869, 0.5623, 0.6933, 0.5626, 0.02006, 0.7052, 0.01529, 0.7019, 0.01529, 0.07959, 0.01954, 0.07949, 0.9013, 0.4203, 0.9013, 0.8754, 0.8951, 0.8752, 0.8951, 0.42, 0.2033, 0.7307, 0.2033, 0.7368, 0.2006, 0.7368, 0.2006, 0.7307, 0.6669, 0.5623, 0.6737, 0.5623, 0.6737, 0.5684, 0.6669, 0.5684, 0.5689, 0.5554, 0.5586, 0.5559, 0.5607, 0.5456, 0.5669, 0.5454, 0.5357, 0.5467, 0.5378, 0.5568, 0.5274, 0.5572, 0.5295, 0.5469, 0.598, 0.5456, 0.6001, 0.5559, 0.5897, 0.5554, 0.5918, 0.5454, 0.6312, 0.5572, 0.6209, 0.5568, 0.623, 0.5467, 0.6292, 0.5469, 0.5544, 0.0907, 0.5482, 0.09097, 0.5482, 0.0808, 0.5586, 0.08036, 0.6042, 0.0907, 0.6001, 0.08036, 0.6105, 0.0808, 0.6105, 0.09097, 0.6167, 0.09123, 0.6105, 0.09097, 0.6105, 0.0808, 0.6209, 0.08124, 0.6167, 0.5464, 0.6209, 0.5568, 0.6105, 0.5563, 0.6105, 0.5462, 0.8821, 0.2483, 0.8871, 0.2492, 0.8826, 0.2529, 0.623, 0.09149, 0.6209, 0.08124, 0.6312, 0.08167, 0.6292, 0.09175, 0.5419, 0.5464, 0.5482, 0.5462, 0.5482, 0.5563, 0.5378, 0.5568, 0.6042, 0.5459, 0.6105, 0.5462, 0.6105, 0.5563, 0.6001, 0.5559, 0.5607, 0.09044, 0.5586, 0.08036, 0.5689, 0.07993, 0.5669, 0.09018, 0.5419, 0.09123, 0.5378, 0.08124, 0.5482, 0.0808, 0.5482, 0.09097, 0.2006, 0.7115, 0.207, 0.7112, 0.207, 0.7169, 0.2006, 0.7172, 0.9076, 0.4203, 0.9076, 0.8754, 0.9013, 0.8752, 0.9013, 0.42, 0.623, 0.09149, 0.6292, 0.09175, 0.6292, 0.5469, 0.623, 0.5467, 0.5122, 0.5578, 0.5122, 0.08233, 0.517, 0.08211, 0.517, 0.5576, 0.517, 0.5721, 0.5122, 0.5723, 0.9629, 0.7127, 0.9567, 0.7129, 0.9567, 0.2577, 0.9629, 0.2575, 0.9656, 0.2575, 0.9682, 0.2575, 0.9682, 0.7426, 0.9656, 0.7426, 0.3832, 0.7375, 0.3832, 0.7429, 0.3805, 0.7429, 0.3805, 0.7375, 0.6609, 0.6222, 0.6681, 0.6222, 0.6681, 0.7003, 0.6609, 0.7003, 0.2082, 0.7416, 0.2056, 0.7416, 0.2056, 0.7362, 0.2082, 0.7362, 0.6869, 0.5684, 0.6805, 0.5687, 0.6805, 0.5626, 0.6869, 0.5623, 0.9221, 0.8084, 0.9175, 0.8084, 0.9175, 0.793, 0.9175, 0.2862, 0.9175, 0.2575, 0.9221, 0.2575, 0.1879, 0.7361, 0.1905, 0.7361, 0.1905, 0.7415, 0.1879, 0.7415, 0.6465, 0.5623, 0.6533, 0.5623, 0.6533, 0.5695, 0.6465, 0.5695, 0.3832, 0.7375, 0.3805, 0.7375, 0.3805, 0.7321, 0.3832, 0.732, 0.7326, 0.5687, 0.7281, 0.5685, 0.7281, 0.5099, 0.7325, 0.5101, 0.383, 0.732, 0.3805, 0.7319, 0.3805, 0.7262, 0.383, 0.7263, 0.6105, 0.09097, 0.6167, 0.09123, 0.6167, 0.5464, 0.6105, 0.5462, 0.598, 0.09044, 0.6042, 0.0907, 0.6042, 0.5459, 0.598, 0.5456, 0.3805, 0.6017, 0.3853, 0.6017, 0.3853, 0.6439, 0.3805, 0.6439, 0.9788, 0.2575, 0.9815, 0.2575, 0.9815, 0.7424, 0.9788, 0.7424, 0.9442, 0.2575, 0.9504, 0.2577, 0.9504, 0.7129, 0.9442, 0.7127, 0.1969, 0.7418, 0.1943, 0.7418, 0.1943, 0.7363, 0.1969, 0.7363, 0.5897, 0.5554, 0.5897, 0.5699, 0.5793, 0.5695, 0.5793, 0.555, 0.2033, 0.7423, 0.2006, 0.7423, 0.2006, 0.7368, 0.2033, 0.7368, 0.3858, 0.7321, 0.3858, 0.7375, 0.3832, 0.7375, 0.3832, 0.732, 0.6592, 0.152, 0.6592, 0.276, 0.5022, 0.276, 0.5022, 0.152, 0.7246, 0.5206, 0.7281, 0.5623, 0.6465, 0.5623, 0.6972, 0.5109, 0.7212, 0.4789, 0.1904, 0.736, 0.1879, 0.7361, 0.1879, 0.7303, 0.1904, 0.7302, 0.5482, 0.5462, 0.5419, 0.5464, 0.5419, 0.09123, 0.5482, 0.09097, 0.207, 0.7109, 0.2006, 0.7112, 0.2006, 0.7054, 0.207, 0.7052, 0.5689, 0.5554, 0.5793, 0.555, 0.5793, 0.5695, 0.5689, 0.5699, 0.01954, 0.07949, 0.2066, 0.07949, 0.2061, 0.7052, 0.02006, 0.7052, 0.5825, 0.7344, 0.5799, 0.7415, 0.5695, 0.7414, 0.5695, 0.5812, 0.5825, 0.5879, 0.5794, 0.6014, 0.6477, 0.6071, 0.6609, 0.6161, 0.6609, 0.6222, 0.6609, 0.7003, 0.6609, 0.7059, 0.6477, 0.7152, 0.6474, 0.678, 0.6474, 0.6442, 0.5695, 0.5812, 0.5799, 0.5812, 0.5825, 0.5879, 0.678, 0.7323, 0.678, 0.5898, 0.6866, 0.581, 0.6866, 0.7416, 0.7401, 0.9346, 0.7359, 0.575, 0.7853, 0.5723, 0.7818, 0.955, 0.9567, 0.2575, 0.9567, 0.7127, 0.9504, 0.7129, 0.9504, 0.2577, 0.517, 0.5815, 0.5485, 0.5814, 0.5432, 0.602, 0.5265, 0.6052, 0.5198, 0.6052, 0.5122, 0.6163, 0.5122, 0.5854, 0.5198, 0.7171, 0.5122, 0.706, 0.5198, 0.7099, 0.3506, 0.07949, 0.3868, 0.07949, 0.3868, 0.09494, 0.3868, 0.6017, 0.2108, 0.6017, 0.2108, 0.09494, 0.2108, 0.07949, 0.2466, 0.07949, 0.5794, 0.7209, 0.6477, 0.7152, 0.6312, 0.7273, 0.6477, 0.7152, 0.6799, 0.7202, 0.6312, 0.7273, 0.6312, 0.7273, 0.5825, 0.7344, 0.5794, 0.7209, 0.5825, 0.7344, 0.5695, 0.7414, 0.5794, 0.7209, 0.5695, 0.7414, 0.5485, 0.7413, 0.5432, 0.7203, 0.5825, 0.5879, 0.6312, 0.5949, 0.5794, 0.6014, 0.6312, 0.5949, 0.6799, 0.602, 0.6477, 0.6071, 0.5794, 0.6014, 0.6312, 0.5949, 0.6477, 0.6071, 0.5794, 0.6014, 0.5432, 0.602, 0.5695, 0.5812, 0.5432, 0.602, 0.5485, 0.5814, 0.5695, 0.5812, 0.5793, 0.07949, 0.5918, 0.09018, 0.5918, 0.5454, 0.5793, 0.555, 0.5669, 0.09018, 0.5793, 0.07949, 0.5793, 0.555, 0.5669, 0.5454, 0.7394, 0.5307, 0.7428, 0.489, 0.7668, 0.521, 0.8175, 0.5723, 0.7359, 0.5723, 0.2681, 0.762, 0.2681, 0.6018, 0.2786, 0.6017, 0.3256, 0.602, 0.3805, 0.602, 0.3805, 0.7617, 0.3256, 0.7617, 0.2786, 0.762, 0.2576, 0.7619, 0.2576, 0.6018, 0.2681, 0.6018, 0.2681, 0.762, 0.2472, 0.7619, 0.2472, 0.6019, 0.2576, 0.6018, 0.2576, 0.7619, 0.2367, 0.7618, 0.2367, 0.6019, 0.2472, 0.6019, 0.2472, 0.7619, 0.2262, 0.7618, 0.2157, 0.7617, 0.2157, 0.602, 0.2262, 0.6019, 0.2367, 0.7618, 0.2262, 0.7618, 0.2262, 0.6019, 0.2367, 0.6019, 0.5607, 0.5456, 0.5544, 0.5459, 0.5544, 0.0907, 0.5607, 0.09044, 0.5122, 0.6163, 0.5198, 0.6052, 0.5198, 0.6124, 0.5265, 0.6124, 0.5265, 0.7099, 0.5198, 0.7099, 0.5198, 0.6124, 0.5198, 0.6124, 0.5198, 0.7099, 0.5122, 0.706, 0.5122, 0.6163, 0.2108, 0.7019, 0.2061, 0.7052, 0.2066, 0.07949, 0.2108, 0.07959, 0.9921, 0.2575, 0.9921, 0.7424, 0.9894, 0.7424, 0.9894, 0.2575, 0.8951, 0.42, 0.8951, 0.9051, 0.8925, 0.9051, 0.8925, 0.42, 0.8273, 0.2529, 0.8273, 0.2483, 0.8821, 0.2483, 0.8826, 0.2529, 0.8273, 0.08407, 0.8826, 0.08407, 0.8821, 0.08864, 0.8273, 0.08864, 0.5482, 0.5563, 0.5482, 0.5708, 0.517, 0.5721, 0.517, 0.5576, 0.5274, 0.5572, 0.5378, 0.5568, 0.5586, 0.5559, 0.5689, 0.5554, 0.5689, 0.5699, 0.5482, 0.5708, 0.5482, 0.5563])
_ca = me_j_____x_x_ga_001.color_attributes.new('Col', 'BYTE_COLOR', 'CORNER')
_ca.data.foreach_set('color', [1.0, 1.0, 1.0, 1.0, 1.0, 1.0, 1.0, 1.0, 1.0, 1.0, 1.0, 1.0, 1.0, 1.0, 1.0, 1.0, 1.0, 1.0, 1.0, 1.0, 1.0, 1.0, 1.0, 1.0, 1.0, 1.0, 1.0, 1.0, 1.0, 1.0, 1.0, 1.0, 1.0, 1.0, 1.0, 1.0, 1.0, 1.0, 1.0, 1.0, 1.0, 1.0, 1.0, 1.0, 1.0, 1.0, 1.0, 1.0, 1.0, 1.0, 1.0, 1.0, 1.0, 1.0, 1.0, 1.0, 1.0, 1.0, 1.0, 1.0, 1.0, 1.0, 1.0, 1.0, 1.0, 1.0, 1.0, 1.0, 1.0, 1.0, 1.0, 1.0, 1.0, 1.0, 1.0, 1.0, 1.0, 1.0, 1.0, 1.0, 1.0, 1.0, 1.0, 1.0, 1.0, 1.0, 1.0, 1.0, 1.0, 1.0, 1.0, 1.0, 1.0, 1.0, 1.0, 1.0, 1.0, 1.0, 1.0, 1.0, 1.0, 1.0, 1.0, 1.0, 1.0, 1.0, 1.0, 1.0, 1.0, 1.0, 1.0, 1.0, 1.0, 1.0, 1.0, 1.0, 1.0, 1.0, 1.0, 1.0, 1.0, 1.0, 1.0, 1.0, 1.0, 1.0, 1.0, 1.0, 1.0, 1.0, 1.0, 1.0, 1.0, 1.0, 1.0, 1.0, 1.0, 1.0, 1.0, 1.0, 1.0, 1.0, 1.0, 1.0, 1.0, 1.0, 1.0, 1.0, 1.0, 1.0, 1.0, 1.0, 1.0, 1.0, 1.0, 1.0, 1.0, 1.0, 1.0, 1.0, 1.0, 1.0, 1.0, 1.0, 1.0, 1.0, 1.0, 1.0, 1.0, 1.0, 1.0, 1.0, 1.0, 1.0, 1.0, 1.0, 1.0, 1.0, 1.0, 1.0, 1.0, 1.0, 1.0, 1.0, 1.0, 1.0, 1.0, 1.0, 1.0, 1.0, 1.0, 1.0, 1.0, 1.0, 1.0, 1.0, 1.0, 1.0, 1.0, 1.0, 1.0, 1.0, 1.0, 1.0, 1.0, 1.0, 1.0, 1.0, 1.0, 1.0, 1.0, 1.0, 1.0, 1.0, 1.0, 1.0, 1.0, 1.0, 1.0, 1.0, 1.0, 1.0, 1.0, 1.0, 1.0, 1.0, 1.0, 1.0, 1.0, 1.0, 1.0, 1.0, 1.0, 1.0, 1.0, 1.0, 1.0, 1.0, 1.0, 1.0, 1.0, 1.0, 1.0, 1.0, 1.0, 1.0, 1.0, 1.0, 1.0, 1.0, 1.0, 1.0, 1.0, 1.0, 1.0, 1.0, 1.0, 1.0, 1.0, 1.0, 1.0, 1.0, 1.0, 1.0, 1.0, 1.0, 1.0, 1.0, 1.0, 1.0, 1.0, 1.0, 1.0, 1.0, 1.0, 1.0, 1.0, 1.0, 1.0, 1.0, 1.0, 1.0, 1.0, 1.0, 1.0, 1.0, 1.0, 1.0, 1.0, 1.0, 1.0, 1.0, 1.0, 1.0, 1.0, 1.0, 1.0, 1.0, 1.0, 1.0, 1.0, 1.0, 1.0, 1.0, 1.0, 1.0, 1.0, 1.0, 1.0, 1.0, 1.0, 1.0, 1.0, 1.0, 1.0, 1.0, 1.0, 1.0, 1.0, 1.0, 1.0, 1.0, 1.0, 1.0, 1.0, 1.0, 1.0, 1.0, 1.0, 1.0, 1.0, 1.0, 1.0, 1.0, 1.0, 1.0, 1.0, 1.0, 1.0, 1.0, 1.0, 1.0, 1.0, 1.0, 1.0, 1.0, 1.0, 1.0, 1.0, 1.0, 1.0, 1.0, 1.0, 1.0, 1.0, 1.0, 1.0, 1.0, 1.0, 1.0, 1.0, 1.0, 1.0, 1.0, 1.0, 1.0, 1.0, 1.0, 1.0, 1.0, 1.0, 1.0, 1.0, 1.0, 1.0, 1.0, 1.0, 1.0, 1.0, 1.0, 1.0, 1.0, 1.0, 1.0, 1.0, 1.0, 1.0, 1.0, 1.0, 1.0, 1.0, 1.0, 1.0, 1.0, 1.0, 1.0, 1.0, 1.0, 1.0, 1.0, 1.0, 1.0, 1.0, 1.0, 1.0, 1.0, 1.0, 1.0, 1.0, 1.0, 1.0, 1.0, 1.0, 1.0, 1.0, 1.0, 1.0, 1.0, 1.0, 1.0, 1.0, 1.0, 1.0, 1.0, 1.0, 1.0, 1.0, 1.0, 1.0, 1.0, 1.0, 1.0, 1.0, 1.0, 1.0, 1.0, 1.0, 1.0, 1.0, 1.0, 1.0, 1.0, 1.0, 1.0, 1.0, 1.0, 1.0, 1.0, 1.0, 1.0, 1.0, 1.0, 1.0, 1.0, 1.0, 1.0, 1.0, 1.0, 1.0, 1.0, 1.0, 1.0, 1.0, 1.0, 1.0, 1.0, 1.0, 1.0, 1.0, 1.0, 1.0, 1.0, 1.0, 1.0, 1.0, 1.0, 1.0, 1.0, 1.0, 1.0, 1.0, 1.0, 1.0, 1.0, 1.0, 1.0, 1.0, 1.0, 1.0, 1.0, 1.0, 1.0, 1.0, 1.0, 1.0, 1.0, 1.0, 1.0, 1.0, 1.0, 1.0, 1.0, 1.0, 1.0, 1.0, 1.0, 1.0, 1.0, 1.0, 1.0, 1.0, 1.0, 1.0, 1.0, 1.0, 1.0, 1.0, 1.0, 1.0, 1.0, 1.0, 1.0, 1.0, 1.0, 1.0, 1.0, 1.0, 1.0, 1.0, 1.0, 1.0, 1.0, 1.0, 1.0, 1.0, 1.0, 1.0, 1.0, 1.0, 1.0, 1.0, 1.0, 1.0, 1.0, 1.0, 1.0, 1.0, 1.0, 1.0, 1.0, 1.0, 1.0, 1.0, 1.0, 1.0, 1.0, 1.0, 1.0, 1.0, 1.0, 1.0, 1.0, 1.0, 1.0, 1.0, 1.0, 1.0, 1.0, 1.0, 1.0, 1.0, 1.0, 1.0, 1.0, 1.0, 1.0, 1.0, 1.0, 1.0, 1.0, 1.0, 1.0, 1.0, 1.0, 1.0, 1.0, 1.0, 1.0, 1.0, 1.0, 1.0, 1.0, 1.0, 1.0, 1.0, 1.0, 1.0, 1.0, 1.0, 1.0, 1.0, 1.0, 1.0, 1.0, 1.0, 1.0, 1.0, 1.0, 1.0, 1.0, 1.0, 1.0, 1.0, 1.0, 1.0, 1.0, 1.0, 1.0, 1.0, 1.0, 1.0, 1.0, 1.0, 1.0, 1.0, 1.0, 1.0, 1.0, 1.0, 1.0, 1.0, 1.0, 1.0, 1.0, 1.0, 1.0, 1.0, 1.0, 1.0, 1.0, 1.0, 1.0, 1.0, 1.0, 1.0, 1.0, 1.0, 1.0, 1.0, 1.0, 1.0, 1.0, 1.0, 1.0, 1.0, 1.0, 1.0, 1.0, 1.0, 1.0, 1.0, 1.0, 1.0, 1.0, 1.0, 1.0, 1.0, 1.0, 1.0, 1.0, 1.0, 1.0, 1.0, 1.0, 1.0, 1.0, 1.0, 1.0, 1.0, 1.0, 1.0, 1.0, 1.0, 1.0, 1.0, 1.0, 1.0, 1.0, 1.0, 1.0, 1.0, 1.0, 1.0, 1.0, 1.0, 1.0, 1.0, 1.0, 1.0, 1.0, 1.0, 1.0, 1.0, 1.0, 1.0, 1.0, 1.0, 1.0, 1.0, 1.0, 1.0, 1.0, 1.0, 1.0, 1.0, 1.0, 1.0, 1.0, 1.0, 1.0, 1.0, 1.0, 1.0, 1.0, 1.0, 1.0, 1.0, 1.0, 1.0, 1.0, 1.0, 1.0, 1.0, 1.0, 1.0, 1.0, 1.0, 1.0, 1.0, 1.0, 1.0, 1.0, 1.0, 1.0, 1.0, 1.0, 1.0, 1.0, 1.0, 1.0, 1.0, 1.0, 1.0, 1.0, 1.0, 1.0, 1.0, 1.0, 1.0, 1.0, 1.0, 1.0, 1.0, 1.0, 1.0, 1.0, 1.0, 1.0, 1.0, 1.0, 1.0, 1.0, 1.0, 1.0, 1.0, 1.0, 1.0, 1.0, 1.0, 1.0, 1.0, 1.0, 1.0, 1.0, 1.0, 1.0, 1.0, 1.0, 1.0, 1.0, 1.0, 1.0, 1.0, 1.0, 1.0, 1.0, 1.0, 1.0, 1.0, 1.0, 1.0, 1.0, 1.0, 1.0, 1.0, 1.0, 1.0, 1.0, 1.0, 1.0, 1.0, 1.0, 1.0, 1.0, 1.0, 1.0, 1.0, 1.0, 1.0, 1.0, 1.0, 1.0, 1.0, 1.0, 1.0, 1.0, 1.0, 1.0, 1.0, 1.0, 1.0, 1.0, 1.0, 1.0, 1.0, 1.0, 1.0, 1.0, 1.0, 1.0, 1.0, 1.0, 1.0, 1.0, 1.0, 1.0, 1.0, 1.0, 1.0, 1.0, 1.0, 1.0, 1.0, 1.0, 1.0, 1.0, 1.0, 1.0, 1.0, 1.0, 1.0, 1.0, 1.0, 1.0, 1.0, 1.0, 1.0, 1.0, 1.0, 1.0, 1.0, 1.0, 1.0, 1.0, 1.0, 1.0, 1.0, 1.0, 1.0, 1.0, 1.0, 1.0, 1.0, 1.0, 1.0, 1.0, 1.0, 1.0, 1.0, 1.0, 1.0, 1.0, 1.0, 1.0, 1.0, 1.0, 1.0, 1.0, 1.0, 1.0, 1.0, 1.0, 1.0, 1.0, 1.0, 1.0, 1.0, 1.0, 1.0, 1.0, 1.0, 1.0, 1.0, 1.0, 1.0, 1.0, 1.0, 1.0, 1.0, 1.0, 1.0, 1.0, 1.0, 1.0, 1.0, 1.0, 1.0, 1.0, 1.0, 1.0, 1.0, 1.0, 1.0, 1.0, 1.0, 1.0, 1.0, 1.0, 1.0, 1.0, 1.0, 1.0, 1.0, 1.0, 1.0, 1.0, 1.0, 1.0, 1.0, 1.0, 1.0, 1.0, 1.0, 1.0, 1.0, 1.0, 1.0, 1.0, 1.0, 1.0, 1.0, 1.0, 1.0, 1.0, 1.0, 1.0, 1.0, 1.0, 1.0, 1.0, 1.0, 1.0, 1.0, 1.0, 1.0, 1.0, 1.0, 1.0, 1.0, 1.0, 1.0, 1.0, 1.0, 1.0, 1.0, 1.0, 1.0, 1.0, 1.0, 1.0, 1.0, 1.0, 1.0, 1.0, 1.0, 1.0, 1.0, 1.0, 1.0, 1.0, 1.0, 1.0, 1.0, 1.0, 1.0, 1.0, 1.0, 1.0, 1.0, 1.0, 1.0, 1.0, 1.0, 1.0, 1.0, 1.0, 1.0, 1.0, 1.0, 1.0, 1.0, 1.0, 1.0, 1.0, 1.0, 1.0, 1.0, 1.0, 1.0, 1.0, 1.0, 1.0, 1.0, 1.0, 1.0, 1.0, 1.0, 1.0, 1.0, 1.0, 1.0, 1.0, 1.0, 1.0, 1.0, 1.0, 1.0, 1.0, 1.0, 1.0, 1.0, 1.0, 1.0, 1.0, 1.0, 1.0, 1.0, 1.0, 1.0, 1.0, 1.0, 1.0, 1.0, 1.0, 1.0, 1.0, 1.0, 1.0, 1.0, 1.0, 1.0, 1.0, 1.0, 1.0, 1.0, 1.0, 1.0, 1.0, 1.0, 1.0, 1.0, 1.0, 1.0, 1.0, 1.0, 1.0, 1.0, 1.0, 1.0, 1.0, 1.0, 1.0, 1.0, 1.0, 1.0, 1.0, 1.0, 1.0, 1.0, 1.0, 1.0, 1.0, 1.0, 1.0, 1.0, 1.0, 1.0, 1.0, 1.0, 1.0, 1.0, 1.0, 1.0, 1.0, 1.0, 1.0, 1.0, 1.0, 1.0, 1.0, 1.0, 1.0, 1.0, 1.0, 1.0, 1.0, 1.0, 1.0, 1.0, 1.0, 1.0, 1.0, 1.0, 1.0, 1.0, 1.0, 1.0, 1.0, 1.0, 1.0, 1.0, 1.0, 1.0, 1.0, 1.0, 1.0, 1.0, 1.0, 1.0, 1.0, 1.0, 1.0, 1.0, 1.0, 1.0, 1.0, 1.0, 1.0, 1.0, 1.0, 1.0, 1.0, 1.0, 1.0, 1.0, 1.0, 1.0, 1.0, 1.0, 1.0, 1.0, 1.0, 1.0, 1.0, 1.0, 1.0, 1.0, 1.0, 1.0, 1.0, 1.0, 1.0, 1.0, 1.0, 1.0, 1.0, 1.0, 1.0, 1.0, 1.0, 1.0, 1.0, 1.0, 1.0, 1.0, 1.0, 1.0, 1.0, 1.0, 1.0, 1.0, 1.0, 1.0, 1.0, 1.0, 1.0, 1.0, 1.0, 1.0, 1.0, 1.0, 1.0, 1.0, 1.0, 1.0, 1.0, 1.0, 1.0, 1.0, 1.0, 1.0, 1.0, 1.0, 1.0, 1.0, 1.0, 1.0, 1.0, 1.0, 1.0, 1.0, 1.0, 1.0, 1.0, 1.0, 1.0, 1.0, 1.0, 1.0, 1.0, 1.0, 1.0, 1.0, 1.0, 1.0, 1.0, 1.0, 1.0, 1.0, 1.0, 1.0, 1.0, 1.0, 1.0, 1.0, 1.0, 1.0, 1.0, 1.0, 1.0, 1.0, 1.0, 1.0, 1.0, 1.0, 1.0, 1.0, 1.0, 1.0, 1.0, 1.0, 1.0, 1.0, 1.0, 1.0, 1.0, 1.0, 1.0, 1.0, 1.0, 1.0, 1.0, 1.0, 1.0, 1.0, 1.0, 1.0, 1.0, 1.0, 1.0, 1.0, 1.0, 1.0, 1.0, 1.0, 1.0, 1.0, 1.0, 1.0, 1.0, 1.0, 1.0, 1.0, 1.0, 1.0, 1.0, 1.0, 1.0, 1.0, 1.0, 1.0, 1.0, 1.0, 1.0, 1.0, 1.0, 1.0, 1.0, 1.0, 1.0, 1.0, 1.0, 1.0, 1.0, 1.0, 1.0, 1.0, 1.0, 1.0, 1.0, 1.0, 1.0, 1.0, 1.0, 1.0, 1.0, 1.0, 1.0, 1.0, 1.0, 1.0, 1.0, 1.0, 1.0, 1.0, 1.0, 1.0, 1.0, 1.0, 1.0, 1.0, 1.0, 1.0, 1.0, 1.0, 1.0, 1.0, 1.0, 1.0, 1.0, 1.0, 1.0, 1.0, 1.0, 1.0, 1.0, 1.0, 1.0, 1.0, 1.0, 1.0, 1.0, 1.0, 1.0, 1.0, 1.0, 1.0, 1.0, 1.0, 1.0, 1.0, 1.0, 1.0, 1.0, 1.0, 1.0, 1.0, 1.0, 1.0, 1.0, 1.0, 1.0, 1.0, 1.0, 1.0, 1.0, 1.0, 1.0, 1.0, 1.0, 1.0, 1.0, 1.0, 1.0, 1.0, 1.0, 1.0, 1.0, 1.0, 1.0, 1.0, 1.0, 1.0, 1.0, 1.0, 1.0, 1.0, 1.0, 1.0, 1.0, 1.0, 1.0, 1.0, 1.0, 1.0, 1.0, 1.0, 1.0, 1.0, 1.0, 1.0, 1.0, 1.0, 1.0, 1.0, 1.0, 1.0, 1.0, 1.0, 1.0, 1.0, 1.0, 1.0, 1.0, 1.0, 1.0, 1.0, 1.0, 1.0, 1.0, 1.0, 1.0, 1.0, 1.0, 1.0, 1.0, 1.0, 1.0, 1.0, 1.0, 1.0, 1.0, 1.0, 1.0, 1.0, 1.0, 1.0, 1.0, 1.0, 1.0, 1.0, 1.0, 1.0, 1.0, 1.0, 1.0, 1.0, 1.0, 1.0, 1.0, 1.0, 1.0, 1.0, 1.0, 1.0, 1.0, 1.0, 1.0, 1.0, 1.0, 1.0, 1.0, 1.0, 1.0, 1.0, 1.0, 1.0, 1.0, 1.0, 1.0, 1.0, 1.0, 1.0, 1.0, 1.0, 1.0, 1.0, 1.0, 1.0, 1.0, 1.0, 1.0, 1.0, 1.0, 1.0, 1.0, 1.0, 1.0, 1.0, 1.0, 1.0, 1.0, 1.0, 1.0, 1.0, 1.0, 1.0, 1.0, 1.0, 1.0, 1.0, 1.0, 1.0, 1.0, 1.0, 1.0, 1.0, 1.0, 1.0, 1.0, 1.0, 1.0, 1.0, 1.0, 1.0, 1.0, 1.0, 1.0, 1.0, 1.0, 1.0, 1.0, 1.0, 1.0, 1.0, 1.0, 1.0, 1.0, 1.0, 1.0, 1.0, 1.0, 1.0, 1.0, 1.0, 1.0, 1.0, 1.0, 1.0, 1.0, 1.0, 1.0, 1.0, 1.0, 1.0, 1.0, 1.0, 1.0, 1.0, 1.0, 1.0, 1.0, 1.0, 1.0, 1.0, 1.0, 1.0, 1.0, 1.0, 1.0, 1.0, 1.0, 1.0, 1.0, 1.0, 1.0, 1.0, 1.0, 1.0, 1.0, 1.0, 1.0, 1.0, 1.0, 1.0, 1.0, 1.0, 1.0, 1.0, 1.0, 1.0, 1.0, 1.0, 1.0, 1.0, 1.0, 1.0, 1.0, 1.0, 1.0, 1.0, 1.0, 1.0, 1.0, 1.0, 1.0, 1.0, 1.0, 1.0, 1.0, 1.0, 1.0, 1.0, 1.0, 1.0, 1.0, 1.0, 1.0, 1.0, 1.0, 1.0, 1.0, 1.0, 1.0, 1.0, 1.0, 1.0, 1.0, 1.0, 1.0, 1.0, 1.0, 1.0, 1.0, 1.0, 1.0, 1.0, 1.0, 1.0, 1.0, 1.0, 1.0, 1.0, 1.0, 1.0, 1.0, 1.0, 1.0, 1.0, 1.0, 1.0, 1.0, 1.0, 1.0, 1.0, 1.0, 1.0, 1.0, 1.0, 1.0, 1.0, 1.0, 1.0, 1.0, 1.0, 1.0, 1.0, 1.0, 1.0, 1.0, 1.0, 1.0, 1.0, 1.0, 1.0, 1.0, 1.0, 1.0, 1.0, 1.0, 1.0, 1.0, 1.0, 1.0, 1.0, 1.0, 1.0, 1.0, 1.0, 1.0, 1.0, 1.0, 1.0, 1.0, 1.0, 1.0, 1.0, 1.0, 1.0, 1.0, 1.0, 1.0, 1.0, 1.0, 1.0, 1.0, 1.0, 1.0, 1.0, 1.0, 1.0, 1.0, 1.0, 1.0, 1.0, 1.0, 1.0, 1.0, 1.0, 1.0, 1.0, 1.0, 1.0, 1.0, 1.0, 1.0, 1.0, 1.0, 1.0, 1.0, 1.0, 1.0, 1.0, 1.0, 1.0, 1.0, 1.0, 1.0, 1.0, 1.0, 1.0, 1.0, 1.0, 1.0, 1.0, 1.0, 1.0, 1.0, 1.0, 1.0, 1.0, 1.0, 1.0, 1.0, 1.0, 1.0, 1.0, 1.0, 1.0, 1.0, 1.0, 1.0, 1.0, 1.0, 1.0, 1.0, 1.0, 1.0, 1.0, 1.0, 1.0, 1.0, 1.0, 1.0, 1.0, 1.0, 1.0, 1.0, 1.0, 1.0, 1.0, 1.0, 1.0, 1.0, 1.0, 1.0, 1.0, 1.0, 1.0, 1.0, 1.0, 1.0, 1.0, 1.0, 1.0, 1.0, 1.0, 1.0, 1.0, 1.0, 1.0, 1.0, 1.0, 1.0, 1.0, 1.0, 1.0, 1.0, 1.0, 1.0, 1.0, 1.0, 1.0, 1.0, 1.0, 1.0, 1.0, 1.0, 1.0, 1.0, 1.0, 1.0, 1.0, 1.0, 1.0, 1.0, 1.0, 1.0, 1.0, 1.0, 1.0, 1.0, 1.0, 1.0, 1.0, 1.0, 1.0, 1.0, 1.0, 1.0, 1.0, 1.0, 1.0, 1.0, 1.0, 1.0, 1.0, 1.0, 1.0, 1.0, 1.0, 1.0, 1.0, 1.0, 1.0, 1.0, 1.0, 1.0, 1.0, 1.0, 1.0, 1.0, 1.0, 1.0, 1.0, 1.0, 1.0, 1.0, 1.0, 1.0, 1.0, 1.0, 1.0, 1.0, 1.0, 1.0, 1.0, 1.0, 1.0, 1.0, 1.0, 1.0, 1.0, 1.0, 1.0, 1.0, 1.0, 1.0, 1.0, 1.0, 1.0, 1.0, 1.0, 1.0, 1.0, 1.0, 1.0, 1.0, 1.0, 1.0, 1.0, 1.0, 1.0, 1.0, 1.0, 1.0, 1.0, 1.0, 1.0, 1.0, 1.0, 1.0, 1.0, 1.0, 1.0, 1.0, 1.0, 1.0, 1.0, 1.0, 1.0, 1.0, 1.0, 1.0, 1.0, 1.0, 1.0, 1.0, 1.0, 1.0, 1.0, 1.0, 1.0, 1.0, 1.0, 1.0, 1.0, 1.0, 1.0, 1.0, 1.0, 1.0, 1.0, 1.0, 1.0, 1.0, 1.0, 1.0, 1.0, 1.0, 1.0, 1.0, 1.0, 1.0, 1.0, 1.0, 1.0, 1.0, 1.0, 1.0, 1.0, 1.0, 1.0, 1.0, 1.0, 1.0, 1.0, 1.0, 1.0, 1.0, 1.0, 1.0, 1.0, 1.0, 1.0, 1.0, 1.0, 1.0, 1.0, 1.0, 1.0, 1.0, 1.0, 1.0, 1.0, 1.0, 1.0, 1.0, 1.0, 1.0, 1.0, 1.0, 1.0, 1.0, 1.0, 1.0, 1.0, 1.0, 1.0, 1.0, 1.0, 1.0, 1.0, 1.0, 1.0, 1.0, 1.0, 1.0, 1.0, 1.0, 1.0, 1.0, 1.0, 1.0, 1.0, 1.0, 1.0, 1.0, 1.0, 1.0, 1.0, 1.0, 1.0, 1.0, 1.0, 1.0, 1.0, 1.0, 1.0, 1.0, 1.0, 1.0, 1.0, 1.0, 1.0, 1.0, 1.0, 1.0, 1.0, 1.0, 1.0, 1.0, 1.0, 1.0, 1.0, 1.0, 1.0, 1.0, 1.0, 1.0, 1.0, 1.0, 1.0, 1.0, 1.0, 1.0, 1.0, 1.0, 1.0, 1.0, 1.0, 1.0, 1.0, 1.0, 1.0, 1.0, 1.0, 1.0, 1.0, 1.0, 1.0, 1.0, 1.0, 1.0, 1.0, 1.0, 1.0, 1.0, 1.0, 1.0, 1.0, 1.0, 1.0, 1.0, 1.0, 1.0, 1.0, 1.0, 1.0, 1.0, 1.0, 1.0, 1.0, 1.0, 1.0, 1.0, 1.0, 1.0, 1.0, 1.0, 1.0, 1.0, 1.0, 1.0, 1.0, 1.0, 1.0, 1.0, 1.0, 1.0, 1.0, 1.0, 1.0, 1.0, 1.0, 1.0, 1.0, 1.0, 1.0, 1.0, 1.0, 1.0, 1.0, 1.0, 1.0, 1.0, 1.0, 1.0, 1.0, 1.0, 1.0, 1.0, 1.0, 1.0, 1.0, 1.0, 1.0, 1.0, 1.0, 1.0, 1.0, 1.0, 1.0, 1.0, 1.0, 1.0, 1.0, 1.0, 1.0, 1.0, 1.0, 1.0, 1.0, 1.0, 1.0, 1.0, 1.0, 1.0, 1.0, 1.0, 1.0, 1.0, 1.0, 1.0, 1.0, 1.0, 1.0, 1.0, 1.0, 1.0, 1.0, 1.0, 1.0, 1.0, 1.0, 1.0, 1.0, 1.0, 1.0, 1.0, 1.0, 1.0, 1.0, 1.0, 1.0, 1.0, 1.0, 1.0, 1.0, 1.0, 1.0, 1.0, 1.0, 1.0, 1.0, 1.0, 1.0, 1.0, 1.0, 1.0, 1.0, 1.0, 1.0, 1.0, 1.0, 1.0, 1.0, 1.0, 1.0, 1.0, 1.0, 1.0, 1.0, 1.0, 1.0, 1.0, 1.0, 1.0, 1.0, 1.0, 1.0, 1.0, 1.0, 1.0, 1.0, 1.0, 1.0, 1.0, 1.0, 1.0, 1.0, 1.0, 1.0, 1.0, 1.0, 1.0, 1.0, 1.0, 1.0, 1.0, 1.0, 1.0, 1.0, 1.0, 1.0, 1.0, 1.0, 1.0, 1.0, 1.0, 1.0, 1.0, 1.0, 1.0, 1.0, 1.0, 1.0, 1.0, 1.0, 1.0, 1.0, 1.0, 1.0, 1.0, 1.0, 1.0, 1.0, 1.0, 1.0, 1.0, 1.0, 1.0, 1.0, 1.0, 1.0, 1.0, 1.0, 1.0, 1.0, 1.0, 1.0, 1.0, 1.0, 1.0, 1.0, 1.0, 1.0, 1.0, 1.0, 1.0, 1.0, 1.0, 1.0, 1.0, 1.0, 1.0, 1.0, 1.0, 1.0, 1.0, 1.0, 1.0, 1.0, 1.0, 1.0, 1.0, 1.0, 1.0, 1.0, 1.0, 1.0, 1.0, 1.0, 1.0, 1.0, 1.0, 1.0, 1.0, 1.0, 1.0, 1.0, 1.0, 1.0, 1.0, 1.0, 1.0, 1.0, 1.0, 1.0, 1.0, 1.0, 1.0, 1.0, 1.0, 1.0, 1.0, 1.0, 1.0, 1.0, 1.0, 1.0, 1.0, 1.0, 1.0, 1.0, 1.0, 1.0, 1.0, 1.0, 1.0, 1.0, 1.0, 1.0, 1.0, 1.0, 1.0, 1.0, 1.0, 1.0, 1.0, 1.0, 1.0, 1.0, 1.0, 1.0, 1.0, 1.0, 1.0, 1.0, 1.0, 1.0, 1.0, 1.0, 1.0, 1.0, 1.0, 1.0, 1.0, 1.0, 1.0, 1.0, 1.0, 1.0, 1.0, 1.0, 1.0, 1.0, 1.0, 1.0, 1.0, 1.0, 1.0, 1.0, 1.0, 1.0, 1.0, 1.0, 1.0, 1.0, 1.0, 1.0, 1.0, 1.0, 1.0, 1.0, 1.0, 1.0, 1.0, 1.0, 1.0, 1.0, 1.0, 1.0, 1.0, 1.0, 1.0, 1.0, 1.0, 1.0, 1.0, 1.0, 1.0, 1.0, 1.0, 1.0, 1.0, 1.0, 1.0, 1.0, 1.0, 1.0, 1.0, 1.0, 1.0, 1.0, 1.0, 1.0, 1.0, 1.0, 1.0, 1.0, 1.0, 1.0, 1.0, 1.0, 1.0, 1.0, 1.0, 1.0, 1.0, 1.0, 1.0, 1.0, 1.0, 1.0, 1.0, 1.0, 1.0, 1.0, 1.0, 1.0, 1.0, 1.0, 1.0, 1.0, 1.0, 1.0, 1.0, 1.0, 1.0, 1.0, 1.0, 1.0, 1.0, 1.0, 1.0, 1.0, 1.0, 1.0, 1.0, 1.0, 1.0, 1.0, 1.0, 1.0, 1.0, 1.0, 1.0, 1.0, 1.0, 1.0, 1.0, 1.0, 1.0, 1.0, 1.0, 1.0, 1.0, 1.0, 1.0, 1.0, 1.0, 1.0, 1.0, 1.0, 1.0, 1.0, 1.0, 1.0, 1.0, 1.0, 1.0, 1.0, 1.0, 1.0, 1.0, 1.0, 1.0, 1.0, 1.0, 1.0, 1.0, 1.0, 1.0, 1.0, 1.0, 1.0, 1.0, 1.0, 1.0, 1.0, 1.0, 1.0, 1.0, 1.0, 1.0, 1.0, 1.0, 1.0, 1.0, 1.0, 1.0, 1.0, 1.0, 1.0, 1.0, 1.0, 1.0, 1.0, 1.0, 1.0, 1.0, 1.0, 1.0, 1.0, 1.0, 1.0, 1.0, 1.0, 1.0, 1.0, 1.0, 1.0, 1.0, 1.0, 1.0, 1.0, 1.0, 1.0, 1.0, 1.0, 1.0, 1.0, 1.0, 1.0, 1.0, 1.0, 1.0, 1.0, 1.0, 1.0, 1.0, 1.0, 1.0, 1.0, 1.0, 1.0, 1.0, 1.0, 1.0, 1.0, 1.0, 1.0, 1.0, 1.0, 1.0, 1.0, 1.0, 1.0, 1.0, 1.0, 1.0, 1.0, 1.0, 1.0, 1.0, 1.0, 1.0, 1.0, 1.0, 1.0, 1.0, 1.0, 1.0, 1.0, 1.0, 1.0, 1.0, 1.0, 1.0, 1.0, 1.0, 1.0, 1.0, 1.0, 1.0, 1.0, 1.0, 1.0, 1.0, 1.0, 1.0, 1.0, 1.0, 1.0, 1.0, 1.0, 1.0, 1.0, 1.0, 1.0, 1.0, 1.0, 1.0, 1.0, 1.0, 1.0, 1.0, 1.0, 1.0, 1.0, 1.0, 1.0, 1.0, 1.0, 1.0, 1.0, 1.0, 1.0, 1.0, 1.0, 1.0, 1.0, 1.0, 1.0, 1.0, 1.0, 1.0, 1.0, 1.0, 1.0, 1.0, 1.0, 1.0, 1.0, 1.0, 1.0, 1.0, 1.0, 1.0, 1.0, 1.0, 1.0, 1.0, 1.0, 1.0, 1.0, 1.0, 1.0, 1.0, 1.0, 1.0, 1.0, 1.0, 1.0, 1.0, 1.0, 1.0, 1.0, 1.0, 1.0, 1.0, 1.0, 1.0, 1.0, 1.0, 1.0, 1.0, 1.0, 1.0, 1.0, 1.0, 1.0, 1.0, 1.0, 1.0, 1.0, 1.0, 1.0, 1.0, 1.0, 1.0, 1.0, 1.0, 1.0, 1.0, 1.0, 1.0, 1.0, 1.0, 1.0, 1.0, 1.0, 1.0, 1.0, 1.0, 1.0, 1.0, 1.0, 1.0, 1.0, 1.0, 1.0, 1.0, 1.0, 1.0, 1.0, 1.0, 1.0, 1.0, 1.0, 1.0, 1.0, 1.0, 1.0, 1.0, 1.0, 1.0, 1.0, 1.0, 1.0, 1.0, 1.0, 1.0, 1.0, 1.0, 1.0, 1.0, 1.0, 1.0, 1.0, 1.0, 1.0, 1.0, 1.0, 1.0, 1.0, 1.0, 1.0, 1.0, 1.0, 1.0, 1.0, 1.0, 1.0, 1.0, 1.0, 1.0, 1.0, 1.0, 1.0, 1.0, 1.0, 1.0, 1.0, 1.0, 1.0, 1.0, 1.0, 1.0, 1.0, 1.0, 1.0, 1.0, 1.0, 1.0, 1.0, 1.0, 1.0, 1.0, 1.0, 1.0, 1.0, 1.0, 1.0, 1.0, 1.0, 1.0, 1.0, 1.0, 1.0, 1.0, 1.0, 1.0, 1.0, 1.0, 1.0, 1.0, 1.0, 1.0, 1.0, 1.0, 1.0, 1.0, 1.0, 1.0, 1.0, 1.0, 1.0, 1.0, 1.0, 1.0, 1.0, 1.0, 1.0, 1.0, 1.0, 1.0, 1.0, 1.0, 1.0, 1.0, 1.0, 1.0, 1.0, 1.0, 1.0, 1.0, 1.0, 1.0, 1.0, 1.0, 1.0, 1.0, 1.0, 1.0, 1.0, 1.0, 1.0, 1.0, 1.0, 1.0, 1.0, 1.0, 1.0, 1.0, 1.0, 1.0, 1.0, 1.0, 1.0, 1.0, 1.0, 1.0, 1.0, 1.0, 1.0, 1.0, 1.0, 1.0, 1.0, 1.0, 1.0, 1.0, 1.0, 1.0, 1.0, 1.0, 1.0, 1.0, 1.0, 1.0, 1.0, 1.0, 1.0, 1.0, 1.0, 1.0, 1.0, 1.0, 1.0, 1.0, 1.0, 1.0, 1.0, 1.0, 1.0, 1.0, 1.0, 1.0, 1.0, 1.0, 1.0, 1.0, 1.0, 1.0, 1.0, 1.0, 1.0, 1.0, 1.0, 1.0, 1.0, 1.0, 1.0, 1.0, 1.0, 1.0, 1.0, 1.0, 1.0, 1.0, 1.0, 1.0, 1.0, 1.0, 1.0, 1.0, 1.0, 1.0, 1.0, 1.0, 1.0, 1.0, 1.0, 1.0, 1.0, 1.0, 1.0, 1.0, 1.0, 1.0, 1.0, 1.0, 1.0, 1.0, 1.0, 1.0, 1.0, 1.0, 1.0, 1.0, 1.0, 1.0, 1.0, 1.0, 1.0, 1.0, 1.0, 1.0, 1.0, 1.0, 1.0, 1.0, 1.0, 1.0, 1.0, 1.0, 1.0, 1.0, 1.0, 1.0, 1.0, 1.0, 1.0, 1.0, 1.0, 1.0, 1.0, 1.0, 1.0, 1.0, 1.0, 1.0, 1.0, 1.0, 1.0, 1.0, 1.0, 1.0, 1.0, 1.0, 1.0, 1.0, 1.0, 1.0, 1.0, 1.0, 1.0, 1.0, 1.0, 1.0, 1.0, 1.0, 1.0, 1.0, 1.0, 1.0, 1.0, 1.0, 1.0, 1.0, 1.0, 1.0, 1.0, 1.0, 1.0, 1.0, 1.0, 1.0, 1.0, 1.0, 1.0, 1.0, 1.0, 1.0, 1.0, 1.0, 1.0, 1.0, 1.0, 1.0, 1.0, 1.0, 1.0, 1.0, 1.0, 1.0, 1.0, 1.0, 1.0, 1.0, 1.0, 1.0, 1.0, 1.0, 1.0, 1.0, 1.0, 1.0, 1.0, 1.0, 1.0, 1.0, 1.0, 1.0, 1.0, 1.0, 1.0, 1.0, 1.0, 1.0, 1.0, 1.0, 1.0, 1.0, 1.0, 1.0, 1.0, 1.0, 1.0, 1.0, 1.0, 1.0, 1.0, 1.0, 1.0, 1.0, 1.0, 1.0, 1.0, 1.0, 1.0, 1.0, 1.0, 1.0, 1.0, 1.0, 1.0, 1.0, 1.0, 1.0, 1.0, 1.0, 1.0, 1.0, 1.0, 1.0, 1.0, 1.0, 1.0, 1.0, 1.0, 1.0, 1.0, 1.0, 1.0, 1.0, 1.0, 1.0, 1.0, 1.0, 1.0, 1.0, 1.0, 1.0, 1.0, 1.0, 1.0, 1.0, 1.0, 1.0, 1.0, 1.0, 1.0, 1.0, 1.0, 1.0, 1.0, 1.0, 1.0, 1.0, 1.0, 1.0, 1.0, 1.0, 1.0, 1.0, 1.0, 1.0, 1.0, 1.0, 1.0, 1.0, 1.0, 1.0, 1.0, 1.0, 1.0, 1.0, 1.0, 1.0, 1.0, 1.0, 1.0, 1.0, 1.0, 1.0, 1.0, 1.0, 1.0, 1.0, 1.0, 1.0, 1.0, 1.0, 1.0, 1.0, 1.0, 1.0, 1.0, 1.0, 1.0, 1.0, 1.0, 1.0, 1.0, 1.0, 1.0, 1.0, 1.0, 1.0, 1.0, 1.0, 1.0, 1.0, 1.0, 1.0, 1.0, 1.0, 1.0, 1.0, 1.0, 1.0, 1.0, 1.0, 1.0, 1.0, 1.0, 1.0, 1.0, 1.0, 1.0, 1.0, 1.0, 1.0, 1.0, 1.0, 1.0, 1.0, 1.0, 1.0, 1.0, 1.0, 1.0, 1.0, 1.0, 1.0, 1.0, 1.0, 1.0, 1.0, 1.0, 1.0, 1.0, 1.0, 1.0, 1.0, 1.0, 1.0, 1.0, 1.0, 1.0, 1.0, 1.0, 1.0, 1.0, 1.0, 1.0, 1.0, 1.0, 1.0, 1.0, 1.0, 1.0, 1.0, 1.0, 1.0, 1.0, 1.0, 1.0, 1.0, 1.0, 1.0, 1.0, 1.0, 1.0, 1.0, 1.0, 1.0, 1.0, 1.0, 1.0, 1.0, 1.0, 1.0, 1.0, 1.0, 1.0, 1.0, 1.0, 1.0, 1.0, 1.0, 1.0, 1.0, 1.0, 1.0, 1.0, 1.0, 1.0, 1.0, 1.0, 1.0, 1.0, 1.0, 1.0, 1.0, 1.0, 1.0, 1.0, 1.0, 1.0, 1.0, 1.0, 1.0, 1.0, 1.0, 1.0, 1.0, 1.0, 1.0, 1.0, 1.0, 1.0, 1.0, 1.0, 1.0, 1.0, 1.0, 1.0, 1.0, 1.0, 1.0, 1.0, 1.0, 1.0, 1.0, 1.0, 1.0, 1.0, 1.0, 1.0, 1.0, 1.0, 1.0, 1.0, 1.0, 1.0, 1.0, 1.0, 1.0, 1.0, 1.0, 1.0, 1.0, 1.0, 1.0, 1.0, 1.0, 1.0, 1.0, 1.0, 1.0, 1.0, 1.0, 1.0, 1.0, 1.0, 1.0, 1.0, 1.0, 1.0, 1.0, 1.0, 1.0, 1.0, 1.0, 1.0, 1.0, 1.0, 1.0, 1.0, 1.0, 1.0, 1.0, 1.0, 1.0, 1.0, 1.0, 1.0, 1.0, 1.0, 1.0, 1.0, 1.0, 1.0, 1.0, 1.0, 1.0, 1.0, 1.0, 1.0, 1.0, 1.0, 1.0, 1.0, 1.0, 1.0, 1.0, 1.0, 1.0, 1.0, 1.0, 1.0, 1.0, 1.0, 1.0, 1.0, 1.0, 1.0, 1.0, 1.0, 1.0, 1.0, 1.0, 1.0, 1.0, 1.0, 1.0, 1.0, 1.0, 1.0, 1.0, 1.0, 1.0, 1.0, 1.0, 1.0, 1.0, 1.0, 1.0, 1.0, 1.0, 1.0, 1.0, 1.0, 1.0, 1.0, 1.0, 1.0, 1.0, 1.0, 1.0, 1.0, 1.0, 1.0, 1.0, 1.0, 1.0, 1.0, 1.0, 1.0, 1.0, 1.0, 1.0, 1.0, 1.0, 1.0, 1.0, 1.0, 1.0, 1.0, 1.0, 1.0, 1.0, 1.0, 1.0, 1.0, 1.0, 1.0, 1.0, 1.0, 1.0, 1.0, 1.0, 1.0, 1.0, 1.0, 1.0, 1.0, 1.0, 1.0, 1.0, 1.0, 1.0, 1.0, 1.0, 1.0, 1.0, 1.0, 1.0, 1.0, 1.0, 1.0, 1.0, 1.0, 1.0, 1.0, 1.0, 1.0, 1.0, 1.0, 1.0, 1.0, 1.0, 1.0, 1.0, 1.0, 1.0, 1.0, 1.0, 1.0, 1.0, 1.0, 1.0, 1.0, 1.0, 1.0, 1.0, 1.0, 1.0, 1.0, 1.0, 1.0, 1.0, 1.0, 1.0, 1.0, 1.0, 1.0, 1.0, 1.0, 1.0, 1.0, 1.0, 1.0, 1.0, 1.0, 1.0, 1.0, 1.0, 1.0, 1.0, 1.0, 1.0, 1.0, 1.0, 1.0, 1.0, 1.0, 1.0, 1.0, 1.0, 1.0, 1.0, 1.0, 1.0, 1.0, 1.0, 1.0, 1.0])
me_j_____x_x_ga_001.materials.append(mat_lens)
me_j_____x_x_ga_001.materials.append(mat_body)
me_j_____x_x_ga_001.use_remesh_fix_poles = True
me_j_____x_x_ga_001.use_remesh_preserve_attributes = False
me_j_____x_x_ga_001.update()
me_j_____x_x_ga_001.normals_split_custom_set([tuple(v) for v in zip(*[iter([-1.219e-07, 0.008886, -1.0, 0.0, 0.008884, -1.0, 0.0, 0.008884, -1.0, -1.219e-07, 0.008886, -1.0, 0.3043, -0.5341, 0.7887, 0.3043, -0.5341, 0.7887, 0.3043, -0.5341, 0.7887, 0.005074, -0.616, 0.7877, 0.005074, -0.616, 0.7877, 0.005074, -0.616, 0.7877, -1.227e-06, -0.008888, 1.0, -1.407e-06, -0.008888, 1.0, 8.201e-07, -0.008888, 1.0, -6.487e-07, -0.008888, 1.0, -1.0, -0.00564, -5.164e-05, -1.0, -0.00564, -5.14e-05, -1.0, -0.00564, -5.233e-05, -1.0, -0.005641, -5.393e-05, -1.0, -0.00564, -5.2e-05, 2.583e-07, -0.6615, 0.7499, 0.0, -0.6615, 0.7499, 6.37e-06, -0.6615, 0.7499, 4.574e-07, -0.008889, 1.0, -1.028e-08, -0.008889, 1.0, 3.277e-07, -0.008888, 1.0, 1.0, -0.005638, -5.041e-05, 1.0, -0.005638, -5.039e-05, 1.0, -0.005638, -5.004e-05, 1.0, -0.005339, 0.000487, 1.0, -0.005638, -5.004e-05, 1.0, -0.005339, 0.000487, 1.0, -0.005339, 0.000487, 1.0, -0.005638, -5.022e-05, 1.0, -0.005847, 0.0001904, 1.0, -0.005638, -5.033e-05, 1.0, -0.005638, -5.013e-05, 1.0, -0.005638, -5.026e-05, 1.0, -0.005638, -5.035e-05, 1.0, -0.005639, -5.072e-05, 1.0, -0.005638, -5.086e-05, 1.0, -0.005638, -5.065e-05, -1.0, -0.00564, -5.002e-05, -1.0, -0.00564, -5.2e-05, -1.0, -0.00564, -5.239e-05, -1.0, -0.005639, -5.083e-05, -1.0, -0.00564, -5.123e-05, -1.0, -0.005641, -5.059e-05, -1.0, -0.00564, -4.932e-05, -1.0, -0.00564, -4.789e-05, -1.0, -0.00564, -4.893e-05, -1.0, -0.005642, -5.011e-05, -1.0, -0.005641, -5.013e-05, -1.0, -0.005642, -5.01e-05, -0.004773, -0.616, 0.7877, -0.004773, -0.616, 0.7877, -0.004773, -0.616, 0.7877, 1.308e-06, -0.008888, 1.0, 1.189e-06, -0.008888, 1.0, 1.181e-06, -0.008888, 1.0, 3.915e-07, -0.008888, 1.0, 0.0, -0.6615, 0.7499, -2.583e-07, -0.6615, 0.7499, -6.37e-06, -0.6615, 0.7499, -2.583e-07, -0.6615, 0.7499, -6.553e-06, -0.6615, 0.7499, -6.37e-06, -0.6615, 0.7499, -0.3043, -0.5341, 0.7887, -0.3043, -0.5341, 0.7887, -0.3043, -0.5341, 0.7887, 0.0, 0.008888, -1.0, 0.0, 0.008888, -1.0, 0.0, 0.008888, -1.0, -1.0, -0.00564, -5.14e-05, -1.0, -0.00564, -5.123e-05, -1.0, -0.00564, -5.144e-05, -1.0, -0.00564, -5.114e-05, -1.0, -0.00564, -5.146e-05, -1.0, -0.00564, -5.233e-05, 6.553e-06, -0.6615, 0.7499, 2.583e-07, -0.6615, 0.7499, 6.37e-06, -0.6615, 0.7499, -6.487e-07, -0.008888, 1.0, 1.181e-06, -0.008888, 1.0, 1.189e-06, -0.008888, 1.0, 0.0, -0.008889, 1.0, 0.0, -0.008889, 1.0, -1.227e-06, -0.008888, 1.0, 0.0, -0.008888, 1.0, 3.277e-07, -0.008888, 1.0, 3.498e-07, -0.008888, 1.0, 0.0, -0.008888, 1.0, 0.0, -0.008888, 1.0, 2.369e-07, -0.008887, 1.0, 6.953e-07, -0.008888, 1.0, 0.0, -0.008888, 1.0, 5.661e-07, -0.008888, 1.0, 5.661e-07, -0.008888, 1.0, 9.715e-07, -0.008878, 1.0, 1.542e-06, -0.008885, 1.0, 3.498e-07, -0.008888, 1.0, 3.277e-07, -0.008888, 1.0, 6.376e-07, -0.008889, 1.0, 1.0, -0.001198, -2.579e-05, 1.0, -0.001198, -2.589e-05, 1.0, -0.001198, -2.582e-05, 1.0, -0.001198, -2.596e-05, 1.256e-07, -0.9998, -0.02176, -2.084e-08, -0.9998, -0.02181, 7.207e-08, -0.9998, -0.02181, 3.407e-07, -0.9998, -0.02181, 1.0, -0.005638, -5.039e-05, 1.0, -0.005638, -5.041e-05, 1.0, -0.005638, -5.077e-05, 1.0, -0.005638, -5.01e-05, 1.0, -0.005638, -5.018e-05, 1.0, -0.005994, 0.0003598, -1.0, -0.00564, -5.058e-05, -1.0, -0.00564, -4.932e-05, -1.0, -0.00564, -4.893e-05, -1.0, -0.00564, -5.114e-05, -1.0, -0.00564, -5.008e-05, -1.0, -0.005641, -5.004e-05, -1.0, -0.005641, -5.008e-05, -1.0, -0.00564, -5.058e-05, -1.0, -0.00564, -5.114e-05, -1.0, -0.00564, -5.144e-05, 1.0, -0.005638, -5.002e-05, 1.0, -0.005638, -5.008e-05, 1.0, -0.005619, -1.568e-05, 1.0, -0.005638, -4.987e-05, 1.0, -0.005637, -4.986e-05, 1.0, -0.005637, -4.984e-05, -1.0, -0.00564, -5.001e-05, -1.0, -0.005641, -5.014e-05, -1.0, -0.00564, -5.164e-05, -1.0, -0.005641, -4.896e-05, -1.0, -0.005642, -4.963e-05, -1.0, -0.005641, -4.887e-05, 1.0, -0.005636, -5.014e-05, 1.0, -0.005636, -5.014e-05, 1.0, -0.005636, -5.014e-05, 1.0, -0.005636, -5.014e-05, 1.0, -0.005638, -5.039e-05, 1.0, -0.005639, -5.072e-05, 1.0, -0.005638, -5.002e-05, 1.0, -0.005638, -5.004e-05, -1.0, -0.0006713, -1.451e-05, -1.0, -0.0006714, -5.965e-06, -1.0, -0.0006713, -1.451e-05, -1.0, -0.0006713, -1.447e-05, 0.3002, -0.6507, 0.6975, 0.3002, -0.6507, 0.6975, 0.3002, -0.6507, 0.6975, 0.3002, -0.6507, 0.6975, 0.003634, -0.5627, 0.8267, 0.003634, -0.5627, 0.8267, 0.003634, -0.5627, 0.8267, 0.003634, -0.5627, 0.8267, 0.0, -0.008889, 1.0, 0.0, -0.008889, 1.0, 0.0, -0.008889, 1.0, 0.0, -0.008889, 1.0, -0.2831, -0.6542, 0.7013, -0.2831, -0.6542, 0.7013, -0.2831, -0.6542, 0.7013, -0.2831, -0.6542, 0.7013, 0.0, -0.008889, 1.0, 0.0, -0.008889, 1.0, 0.0, -0.008889, 1.0, 0.0, -0.008889, 1.0, 1.0, -0.005638, -5.033e-05, 1.0, -0.005847, 0.0001904, 1.0, -0.005644, -8.032e-05, 1.0, -0.005638, -5.021e-05, 0.0, -0.008889, 1.0, 0.0, -0.008889, 1.0, 0.0, -0.008889, 1.0, 0.0, -0.008889, 1.0, -9.455e-06, -0.008907, 1.0, -9.455e-06, -0.008907, 1.0, -9.455e-06, -0.008907, 1.0, -9.455e-06, -0.008907, 1.0, 1.0, -0.005638, -5.077e-05, 1.0, -0.005638, -5.086e-05, 1.0, -0.005639, -5.072e-05, 1.0, -0.005638, -5.039e-05, -1.0, -0.005641, -5.008e-05, -1.0, -0.005641, -5.013e-05, -1.0, -0.005642, -5.011e-05, -1.0, -0.00564, -5.008e-05, -0.003688, -1.0, -0.008891, -0.003688, -1.0, -0.008891, -0.007375, -0.9999, -0.008889, -0.007375, -0.9999, -0.008889, -0.9997, 0.02245, 0.0001996, -0.9997, 0.02245, 0.0001996, -0.9997, 0.02245, 0.0001996, -0.9997, 0.02245, 0.0001996, 0.005644, 0.9999, 0.008889, 0.005644, 0.9999, 0.008889, 0.005644, 0.9999, 0.008889, 0.005644, 0.9999, 0.008889, 1.0, 0.0, 0.0, 1.0, 0.0, 0.0, 1.0, 0.0, 0.0, 1.0, 0.0, 0.0, -0.9947, -0.1028, -0.0009134, -0.9947, -0.1028, -0.0009134, -0.9947, -0.1028, -0.0009134, -0.9947, -0.1028, -0.0009134, -1.0, -0.004062, -3.611e-05, -1.0, -0.004062, -3.611e-05, -1.0, 0.0, 0.0, -1.0, 0.0, 0.0, -1.0, 1.708e-05, -4.051e-05, -1.0, 1.708e-05, -4.051e-05, -1.0, 1.708e-05, -4.051e-05, -1.0, 1.708e-05, -4.051e-05, 0.9997, 0.02263, 0.0002013, 0.9997, 0.02263, 0.0002013, 0.9997, 0.02263, 0.0002013, 0.9997, 0.02263, 0.0002013, -0.1045, -0.5872, 0.8027, -0.1045, -0.5872, 0.8027, -0.1045, -0.5872, 0.8027, -0.1045, -0.5872, 0.8027, 6.992e-06, -0.008907, 1.0, 6.992e-06, -0.008907, 1.0, 6.992e-06, -0.008907, 1.0, 6.992e-06, -0.008907, 1.0, 0.0, 1.0, 0.008899, 0.0, 1.0, 0.008899, 0.0, 1.0, 0.008899, 0.0, 1.0, 0.008899, 0.006562, 0.9997, 0.02185, 0.006562, 0.9997, 0.02185, 0.006563, 0.9999, 0.008862, 0.00656, 0.9999, 0.008862, -0.7071, -0.006293, 0.7071, -0.7071, -0.006293, 0.7071, -0.7071, -0.006293, 0.7071, -0.7071, -0.006293, 0.7071, 0.0, -0.008885, 1.0, 0.0, -0.008885, 1.0, 0.0, -0.008885, 1.0, 0.0, -0.008885, 1.0, 0.0, 0.008888, -1.0, 0.0, 0.008888, -1.0, 0.0, 0.008888, -1.0, 0.0, 0.008888, -1.0, 0.0, -0.008889, 1.0, 0.0, -0.008889, 1.0, 0.0, -0.008889, 1.0, 0.0, -0.008889, 1.0, 0.0, 0.008891, -1.0, 0.0, 0.008891, -1.0, 0.0, 0.008891, -1.0, 0.0, 0.008891, -1.0, 0.0, -0.008888, 1.0, 0.0, -0.008888, 1.0, 0.0, -0.008888, 1.0, 0.0, -0.008888, 1.0, 5.909e-06, 0.00889, -1.0, 3.687e-06, 0.008889, -1.0, -7.531e-07, 0.008889, -1.0, -3.371e-06, 0.00889, -1.0, 0.1014, -0.5873, 0.803, 0.1014, -0.5873, 0.803, 0.1014, -0.5873, 0.803, 0.1014, -0.5873, 0.803, 1.615e-06, 0.008889, -1.0, 4.031e-06, 0.00889, -1.0, 1.071e-05, 0.008889, -1.0, 1.071e-05, 0.008889, -1.0, -1.0, 0.0, 0.0, -1.0, 0.0, 0.0, -1.0, 0.0, 0.0, -1.0, 0.0, 0.0, 0.005636, -0.9999, -0.008889, 0.005636, -0.9999, -0.008889, 0.005636, -0.9999, -0.008889, 0.005636, -0.9999, -0.008889, -0.006562, 0.9998, 0.02094, -0.006562, 0.9998, 0.02094, -0.006562, 0.9998, 0.02094, -0.006562, 0.9998, 0.02094, 0.0, -1.0, -0.008891, 0.0, -1.0, -0.008891, 0.0, -1.0, -0.008891, 0.0, -1.0, -0.008891, -1.557e-06, 1.0, 0.008888, -1.557e-06, 1.0, 0.008888, -1.557e-06, 1.0, 0.008888, -1.557e-06, 1.0, 0.008888, 0.003684, -1.0, -0.008891, 0.003684, -1.0, -0.008891, -0.003688, -1.0, -0.008891, -0.003688, -1.0, -0.008891, 0.005647, -0.9999, -0.008889, 0.005647, -0.9999, -0.008889, 0.005647, -0.9999, -0.008889, 0.005647, -0.9999, -0.008889, 0.0, -0.008916, 1.0, 0.0, -0.008916, 1.0, 0.0, -0.008916, 1.0, 0.0, -0.008916, 1.0, 0.0, -0.008889, 1.0, 0.0, -0.008889, 1.0, 0.0, -0.008889, 1.0, 0.0, -0.008889, 1.0, -0.005649, 0.9999, 0.008889, -0.005649, 0.9999, 0.008889, -0.005649, 0.9999, 0.008889, -0.005649, 0.9999, 0.008889, 0.0, -0.008916, 1.0, 0.0, -0.008916, 1.0, 0.0, -0.008916, 1.0, 0.0, -0.008916, 1.0, 0.5, -0.866, -0.007698, 0.5, -0.866, -0.007698, 0.5, -0.866, -0.007698, 0.5, -0.866, -0.007698, 0.5, -0.866, -0.007698, 0.5, -0.866, -0.007698, 0.007369, -0.9999, -0.00889, 0.007369, -0.9999, -0.00889, 0.003684, -1.0, -0.008891, 0.003684, -1.0, -0.008891, 0.0, 1.0, 0.008899, 0.0, 1.0, 0.008899, 0.0, 1.0, 0.008899, 0.0, 1.0, 0.008899, -0.003633, -0.5627, 0.8267, -0.003633, -0.5627, 0.8267, -0.003633, -0.5627, 0.8267, -0.003633, -0.5627, 0.8267, -0.005644, 0.9999, 0.008889, -0.005644, 0.9999, 0.008889, -0.005644, 0.9999, 0.008889, -0.005644, 0.9999, 0.008889, 1.801e-06, 0.008891, -1.0, 1.801e-06, 0.008891, -1.0, 1.801e-06, 0.008891, -1.0, 1.801e-06, 0.008891, -1.0, -1.0, -0.006919, -9.523e-05, -1.0, -0.006872, -9.423e-05, -1.0, -0.006919, -9.535e-05, -1.0, -0.006968, -9.629e-05, 0.005646, 0.9999, 0.008889, 0.005646, 0.9999, 0.008889, 0.005646, 0.9999, 0.008889, 0.005646, 0.9999, 0.008889, -0.005644, -0.9999, -0.008889, -0.005644, -0.9999, -0.008889, -0.005644, -0.9999, -0.008889, -0.005644, -0.9999, -0.008889, 0.0, -1.0, -0.008883, 0.0, -1.0, -0.008883, 0.0, -1.0, -0.008883, 0.0, -1.0, -0.008883, -5.97e-05, 1.0, 0.00889, -5.97e-05, 1.0, 0.00889, -5.97e-05, 1.0, 0.00889, -5.97e-05, 1.0, 0.00889, 1.0, 0.0, 0.0, 1.0, 0.0, 0.0, 1.0, 0.0, 0.0, 1.0, 0.0, 0.0, -6.356e-05, -1.0, -0.008891, -6.356e-05, -1.0, -0.008891, -6.356e-05, -1.0, -0.008891, -6.356e-05, -1.0, -0.008891, -1.0, -5.761e-08, 0.0, -1.0, -5.761e-08, 0.0, -1.0, -5.761e-08, 0.0, -1.0, -5.761e-08, 0.0, 6.633e-05, 1.0, 0.00889, 6.633e-05, 1.0, 0.00889, 6.633e-05, 1.0, 0.00889, 6.633e-05, 1.0, 0.00889, -0.7051, -0.7091, -0.006303, -0.7051, -0.7091, -0.006303, -0.7051, -0.7091, -0.006303, -0.7051, -0.7091, -0.006303, -0.7051, -0.7091, -0.006303, -0.7051, -0.7091, -0.006303, 0.0, -1.0, -0.008889, 0.0, -1.0, -0.008889, 0.0, -1.0, -0.008889, 0.0, -1.0, -0.008889, 0.0, 1.0, 0.008896, 0.0, 1.0, 0.008896, 0.0, 1.0, 0.008896, 0.0, 1.0, 0.008896, 1.0, 0.0, 0.0, 1.0, 0.0, 0.0, 1.0, 0.0, 0.0, 1.0, 0.0, 0.0, 1.0, 0.0, 0.0, 1.0, 0.0, 0.0, 1.0, 0.0, 0.0, 1.0, 0.0, 0.0, -1.0, -0.008123, -7.221e-05, -1.0, -0.008123, -7.221e-05, -1.0, -0.004062, -3.611e-05, -1.0, -0.004062, -3.611e-05, 1.0, 0.0, 0.0, 1.0, 0.0, 0.0, 1.0, 0.0, 0.0, 1.0, 0.0, 0.0, 0.005644, -0.9999, -0.008889, 0.005644, -0.9999, -0.008889, 0.005644, -0.9999, -0.008889, 0.005644, -0.9999, -0.008889, -1.0, 1.14e-07, 0.0, -1.0, 1.14e-07, 0.0, -1.0, 1.14e-07, 0.0, -1.0, 1.14e-07, 0.0, -0.7071, -0.006274, 0.7071, -0.7071, -0.006274, 0.7071, -0.7071, -0.006274, 0.7071, -0.7071, -0.006274, 0.7071, 0.0, -0.7134, 0.7008, 0.0, -0.7134, 0.7008, 0.0, -0.7134, 0.7008, 0.0, -0.7134, 0.7008, 0.7071, -0.00629, 0.7071, 0.7071, -0.00629, 0.7071, 0.7071, -0.00629, 0.7071, 0.7071, -0.00629, 0.7071, 0.0, 0.7008, 0.7133, 0.0, 0.7008, 0.7133, 0.0, 0.7008, 0.7133, 0.0, 0.7008, 0.7133, 0.0, 0.7008, 0.7134, 0.0, 0.7008, 0.7134, 0.0, 0.7008, 0.7134, 0.0, 0.7008, 0.7134, 0.0, -0.7134, 0.7008, 0.0, -0.7134, 0.7008, 0.0, -0.7134, 0.7008, 0.0, -0.7134, 0.7008, -0.7071, -0.006296, 0.7071, -0.7071, -0.006296, 0.7071, -0.7071, -0.006296, 0.7071, -0.7071, -0.006296, 0.7071, -0.7071, -0.006289, 0.7071, -0.7071, -0.006289, 0.7071, -0.7071, -0.006289, 0.7071, -0.7071, -0.006289, 0.7071, 0.7071, -0.006295, 0.7071, 0.7071, -0.006295, 0.7071, 0.7071, -0.006295, 0.7071, 0.7071, -0.006295, 0.7071, 0.0, 0.7008, 0.7133, 0.0, 0.7008, 0.7133, 0.0, 0.7008, 0.7133, 0.0, 0.7008, 0.7133, 0.7071, -0.006293, 0.7071, 0.7071, -0.006293, 0.7071, 0.7071, -0.006293, 0.7071, 0.7071, -0.006293, 0.7071, 0.7071, -0.00629, 0.7071, 0.7071, -0.00629, 0.7071, 0.7071, -0.00629, 0.7071, 0.7071, -0.00629, 0.7071, -7.032e-05, -0.7134, 0.7008, -7.032e-05, -0.7134, 0.7008, -7.032e-05, -0.7134, 0.7008, -7.032e-05, -0.7134, 0.7008, 6.017e-05, -0.7134, 0.7008, 6.017e-05, -0.7134, 0.7008, 6.017e-05, -0.7134, 0.7008, 6.017e-05, -0.7134, 0.7008, 0.0, 0.7008, 0.7134, 0.0, 0.7008, 0.7134, 0.0, 0.7008, 0.7134, 0.0, 0.7008, 0.7134, 0.0, -1.0, -0.00889, 0.0, -1.0, -0.00889, 0.0, -1.0, -0.00889, 0.0, -1.0, -0.00889, -5.909e-06, 0.00889, -1.0, 4.031e-06, 0.00889, -1.0, 1.615e-06, 0.008889, -1.0, -2.947e-06, 0.008889, -1.0, -7.531e-07, 0.008889, -1.0, -9.607e-06, 0.008889, -1.0, -9.607e-06, 0.008889, -1.0, -3.371e-06, 0.00889, -1.0, 0.0, 1.0, 0.008901, 0.0, 1.0, 0.008901, 0.0, 1.0, 0.008901, 0.0, 1.0, 0.008901, 5.15e-07, 0.008888, -1.0, 0.0, 0.008888, -1.0, 0.0, 0.008888, -1.0, 0.0, 0.008888, -1.0, 0.00656, -0.9999, -0.008889, 0.00656, -0.9999, -0.008889, 0.00656, -0.9999, -0.008889, 0.00656, -0.9999, -0.008889, 0.0, 1.0, 0.008896, 0.0, 1.0, 0.008896, 0.0, 1.0, 0.008896, 0.0, 1.0, 0.008896, 1.0, -0.004064, -3.613e-05, 1.0, -0.004064, -3.613e-05, 1.0, -0.008128, -7.225e-05, 1.0, -0.008128, -7.225e-05, 1.0, 0.0, 0.0, 1.0, 0.0, 0.0, 1.0, -0.004064, -3.613e-05, 1.0, -0.004064, -3.613e-05, 0.0, -1.0, -0.008883, 0.0, -1.0, -0.008883, 0.0, -1.0, -0.008883, 0.0, -1.0, -0.008883, 0.0, 1.0, 0.008901, 0.0, 1.0, 0.008901, 0.0, 1.0, 0.008901, 0.0, 1.0, 0.008901, -0.00656, -0.9999, -0.008889, -0.00656, -0.9999, -0.008889, -0.00656, -0.9999, -0.008889, -0.00656, -0.9999, -0.008889, 1.0, 0.0, 0.0, 1.0, 0.0, 0.0, 1.0, 0.0, 0.0, 1.0, 0.0, 0.0, 0.7071, 0.7071, 0.006288, 0.7071, 0.7071, 0.006285, 0.7071, 0.7071, 0.006284, 0.7071, 0.7071, 0.006288, -1.0, -0.005643, -5.013e-05, -1.0, -0.005643, -5.013e-05, -1.0, -0.005643, -5.013e-05, -1.0, -0.005643, -5.013e-05, 5.721e-05, -1.0, -0.008891, 5.721e-05, -1.0, -0.008891, 5.721e-05, -1.0, -0.008891, 5.721e-05, -1.0, -0.008891, 0.0, -1.0, -0.00889, 0.0, -1.0, -0.00889, 0.0, -1.0, -0.00889, 0.0, -1.0, -0.00889, 1.0, -0.005994, 0.0003598, 1.0, -0.005847, 0.0001904, 1.0, -0.005638, -5.022e-05, 1.0, -0.005638, -5.01e-05, 1.0, -0.005638, -5.002e-05, 1.0, -0.005619, -1.568e-05, 1.0, -0.005339, 0.000487, 1.0, -0.005638, -5.004e-05, -1.0, -0.00564, -5.001e-05, -1.0, -0.00564, -5.164e-05, -1.0, -0.00564, -5.2e-05, -1.0, -0.00564, -5.002e-05, -1.0, -0.00564, -5.144e-05, -1.0, -0.00564, -5.123e-05, -1.0, -0.005639, -5.083e-05, -1.0, -0.00564, -5.058e-05, 1.0, -0.005637, -4.986e-05, 1.0, -0.005637, -5.024e-05, 1.0, -0.005637, -5.029e-05, 1.0, -0.005637, -4.984e-05, -1.0, -0.005642, -5.01e-05, -1.0, -0.005641, -5.013e-05, -1.0, -0.005641, -4.997e-05, -1.0, -0.005642, -5.001e-05, -1.0, -0.005642, -4.963e-05, -1.0, -0.005642, -5.001e-05, -1.0, -0.005641, -4.997e-05, -1.0, -0.005641, -4.887e-05, -1.0, -0.005641, -5.059e-05, -1.0, -0.00564, -5.123e-05, -1.0, -0.00564, -5.14e-05, -1.0, -0.005641, -5.035e-05, 5.15e-07, 0.008888, -1.0, 0.0, 0.008888, -1.0, 9.4e-07, 0.008888, -1.0, -1.0, -0.005641, -4.896e-05, -1.0, -0.005641, -4.887e-05, -1.0, -0.00564, -4.789e-05, -1.0, -0.00564, -4.932e-05, 1.0, -0.005638, -5.008e-05, 1.0, -0.005638, -5.021e-05, 1.0, -0.005644, -8.032e-05, 1.0, -0.005619, -1.568e-05, -1.0, -0.005641, -5.014e-05, -1.0, -0.005641, -5.035e-05, -1.0, -0.00564, -5.14e-05, -1.0, -0.00564, -5.164e-05, 1.0, -0.005638, -4.987e-05, 1.0, -0.005637, -4.984e-05, 1.0, -0.005638, -5.026e-05, 1.0, -0.005638, -5.013e-05, 1.0, -0.005638, -5.065e-05, 1.0, -0.005638, -5.086e-05, 1.0, -0.005637, -5.029e-05, 1.0, -0.005637, -5.024e-05, -1.0, -1.248e-05, 1.248e-05, -1.0, -1.248e-05, 1.248e-05, -1.0, -1.248e-05, 1.248e-05, -1.0, -1.248e-05, 1.248e-05, -1.0, -0.005641, -5.01e-05, -1.0, -0.005641, -5.01e-05, -1.0, -0.005641, -5.01e-05, -1.0, -0.005641, -5.01e-05, -1.0, -0.005641, -4.896e-05, -1.0, -0.00564, -4.932e-05, -1.0, -0.00564, -5.058e-05, -1.0, -0.005639, -5.083e-05, 0.7051, -0.7091, -0.006303, 0.7051, -0.7091, -0.006303, 0.7051, -0.7091, -0.006303, 0.7051, -0.7091, -0.006303, 0.7051, -0.7091, -0.006303, 0.7051, -0.7091, -0.006303, 1.0, -0.005637, -5.014e-05, 1.0, -0.005637, -5.014e-05, 1.0, -0.005637, -5.014e-05, 1.0, -0.005637, -5.014e-05, -0.005647, -0.9999, -0.008889, -0.005647, -0.9999, -0.008889, -0.005647, -0.9999, -0.008889, -0.005647, -0.9999, -0.008889, -1.06e-05, 0.008888, -1.0, -1.06e-05, 0.008888, -1.0, -1.06e-05, 0.008888, -1.0, -1.06e-05, 0.008888, -1.0, -3.595e-08, -0.008889, 1.0, 0.0, -0.008889, 1.0, 0.0, -0.008889, 1.0, -3.595e-08, -0.008889, 1.0, 1.064e-05, -0.008891, 1.0, 1.064e-05, -0.008891, 1.0, 1.064e-05, -0.008891, 1.0, 1.064e-05, -0.008891, 1.0, -1.0, 0.0, 0.0, -1.0, 0.0, 0.0, -1.0, 0.0, 0.0, -1.0, 0.0, 0.0, -0.5, -0.866, -0.007698, -0.5, -0.866, -0.007698, -0.5, -0.866, -0.007698, -0.5, -0.866, -0.007698, -0.5, -0.866, -0.007698, -0.5, -0.866, -0.007698, 5.588e-07, -0.008888, 1.0, 5.588e-07, -0.008888, 1.0, 5.588e-07, -0.008888, 1.0, 5.588e-07, -0.008888, 1.0, 0.0, -1.0, -0.00889, 0.0, -1.0, -0.00889, 0.0, -1.0, -0.00889, 0.0, -1.0, -0.00889, -3.415e-06, -0.008885, 1.0, -3.415e-06, -0.008885, 1.0, -3.415e-06, -0.008885, 1.0, -3.415e-06, -0.008885, 1.0, 0.9946, -0.1038, -0.0009226, 0.9946, -0.1038, -0.0009226, 0.9946, -0.1038, -0.0009226, 0.9946, -0.1038, -0.0009226, 1.0, 0.0, 0.0, 1.0, 0.0, 0.0, 1.0, 0.0, 0.0, 1.0, 0.0, 0.0, -1.0, -0.005642, -5.001e-05, -1.0, -0.005642, -4.963e-05, -1.0, -0.005641, -5.059e-05, -1.0, -0.005641, -5.035e-05, -1.0, -0.005642, -5.011e-05, -1.0, -0.005642, -5.01e-05, -1.0, -0.005641, -5.014e-05, -1.0, -0.00564, -5.001e-05, 0.0, 1.0, 0.008899, 0.0, 1.0, 0.008899, 0.0, 1.0, 0.008899, 0.0, 1.0, 0.008899, -0.005646, 0.9999, 0.008889, -0.005646, 0.9999, 0.008889, -0.005646, 0.9999, 0.008889, -0.005646, 0.9999, 0.008889, -1.0, -0.005642, -5.008e-05, -1.0, -0.005642, -5.008e-05, -1.0, -0.005642, -5.008e-05, -1.0, -0.005642, -5.008e-05, 4.553e-07, 0.008888, -1.0, 4.553e-07, 0.008888, -1.0, 4.553e-07, 0.008888, -1.0, 4.553e-07, 0.008888, -1.0, -1.0, -0.00564, -5.2e-05, -1.0, -0.005641, -5.393e-05, -1.0, -0.005641, -5.467e-05, -1.0, -0.00564, -5.239e-05, 8.361e-06, 0.008888, -1.0, 8.361e-06, 0.008888, -1.0, 8.361e-06, 0.008888, -1.0, 8.361e-06, 0.008888, -1.0, -1.06e-05, -0.008891, 1.0, -1.06e-05, -0.008891, 1.0, -1.06e-05, -0.008891, 1.0, -1.06e-05, -0.008891, 1.0, 0.0, -0.008889, 1.0, 0.0, -0.008889, 1.0, 0.0, -0.008889, 1.0, 0.0, -0.008889, 1.0, 0.9633, -0.1961, 0.1835, 0.9633, -0.1961, 0.1835, 0.9633, -0.1961, 0.1835, 0.9633, -0.1961, 0.1835, 0.9633, -0.1961, 0.1835, -1.0, 0.0, 0.0, -1.0, 0.0, 0.0, -1.0, 0.0, 0.0, -1.0, 0.0, 0.0, 1.0, -0.005638, -5.021e-05, 1.0, -0.005638, -5.008e-05, 1.0, -0.005638, -5.065e-05, 1.0, -0.005637, -5.024e-05, -1.0, 0.0, 0.0, -1.0, 0.0, 0.0, -1.0, 0.0, 0.0, -1.0, 0.0, 0.0, 1.0, -0.005994, 0.0003598, 1.0, -0.005638, -5.018e-05, 1.0, -0.005637, -5.038e-05, 1.0, -0.005847, 0.0001901, 0.0, 1.0, 0.008889, 0.0, 1.0, 0.008889, 0.0, 1.0, 0.008889, 0.0, 1.0, 0.008889, 7.606e-07, -0.008889, 1.0, -4.129e-06, -0.008889, 1.0, -1.028e-08, -0.008889, 1.0, 1.493e-06, -0.008891, 1.0, -8.787e-07, -0.008891, 1.0, -7.313e-07, -0.008889, 1.0, 8.201e-07, -0.008888, 1.0, -1.407e-06, -0.008888, 1.0, -3.595e-08, -0.008889, 1.0, -3.595e-08, -0.008889, 1.0, 1.308e-06, -0.008888, 1.0, 3.915e-07, -0.008888, 1.0, -5.393e-08, -0.008887, 1.0, -5.393e-08, -0.008887, 1.0, 1.493e-06, -0.008891, 1.0, 7.607e-06, -0.008892, 1.0, -8.787e-07, -0.008891, 1.0, 0.0, -0.008892, 1.0, 0.0, -0.008892, 1.0, 0.0, -0.008892, 1.0, 0.0, -0.008892, 1.0, 1.0, -0.006685, -9.02e-05, 1.0, -0.006636, -0.0001102, 1.0, -0.006685, -9.018e-05, 1.0, -0.006636, -8.928e-05, 1.0, -0.005636, -5.016e-05, 1.0, -0.005636, -5.016e-05, 1.0, -0.005636, -5.016e-05, 1.0, -0.005636, -5.016e-05, 3.834e-07, -0.008887, 1.0, 2.568e-06, -0.008891, 1.0, 6.953e-07, -0.008888, 1.0, 2.369e-07, -0.008887, 1.0, -8.151e-07, -0.008884, 1.0, -8.488e-07, -0.008878, 1.0, 3.834e-07, -0.008887, 1.0, 1.542e-06, -0.008885, 1.0, 9.715e-07, -0.008878, 1.0, 2.549e-06, -0.008883, 1.0, -2.598e-11, -1.0, -0.008889, -2.598e-11, -1.0, -0.008889, -2.598e-11, -1.0, -0.008889, -2.598e-11, -1.0, -0.008889, -2.598e-11, -1.0, -0.008889, -2.598e-11, -1.0, -0.008889, -2.598e-11, -1.0, -0.008889, -2.598e-11, -1.0, -0.008889, 4.574e-07, -0.008889, 1.0, 3.915e-07, -0.008888, 1.0, -5.951e-07, -0.008889, 1.0, 3.915e-07, -0.008888, 1.0, 1.181e-06, -0.008888, 1.0, -5.951e-07, -0.008889, 1.0, -5.951e-07, -0.008889, 1.0, 7.606e-07, -0.008889, 1.0, 4.574e-07, -0.008889, 1.0, 7.606e-07, -0.008889, 1.0, -1.028e-08, -0.008889, 1.0, 4.574e-07, -0.008889, 1.0, -1.028e-08, -0.008889, 1.0, 6.376e-07, -0.008889, 1.0, 3.277e-07, -0.008888, 1.0, -8.787e-07, -0.008891, 1.0, 1.057e-06, -0.008889, 1.0, -7.313e-07, -0.008889, 1.0, 1.057e-06, -0.008889, 1.0, -6.487e-07, -0.008888, 1.0, 8.201e-07, -0.008888, 1.0, -7.313e-07, -0.008889, 1.0, 1.057e-06, -0.008889, 1.0, 8.201e-07, -0.008888, 1.0, -7.313e-07, -0.008889, 1.0, 6.953e-07, -0.008888, 1.0, 1.493e-06, -0.008891, 1.0, 6.953e-07, -0.008888, 1.0, 2.568e-06, -0.008891, 1.0, 1.493e-06, -0.008891, 1.0, -1.0, -0.005641, -5.004e-05, -1.0, -0.00564, -5.008e-05, -1.0, -0.00564, -5.002e-05, -1.0, -0.00564, -5.239e-05, 1.0, -0.005638, -5.013e-05, 1.0, -0.005638, -5.035e-05, 1.0, -0.005638, -5.018e-05, 1.0, -0.005638, -5.01e-05, -0.9632, -0.195, 0.1852, -0.9632, -0.195, 0.1852, -0.9632, -0.195, 0.1852, -0.9632, -0.195, 0.1852, -0.9632, -0.195, 0.1852, -3.838e-08, 0.008889, -1.0, -3.838e-08, 0.008889, -1.0, 0.0, 0.008889, -1.0, 0.0, 0.008889, -1.0, 0.0, 0.008889, -1.0, 0.0, 0.008889, -1.0, 0.0, 0.008889, -1.0, 0.0, 0.008889, -1.0, 1.176e-08, 0.00889, -1.0, 1.176e-08, 0.00889, -1.0, -3.838e-08, 0.008889, -1.0, -3.838e-08, 0.008889, -1.0, 5.078e-08, 0.008888, -1.0, 5.078e-08, 0.008888, -1.0, 1.176e-08, 0.00889, -1.0, 1.176e-08, 0.00889, -1.0, 0.0, 0.008888, -1.0, 0.0, 0.008888, -1.0, 5.078e-08, 0.008888, -1.0, 5.078e-08, 0.008888, -1.0, -9.087e-08, 0.008889, -1.0, -1.219e-07, 0.008886, -1.0, -1.219e-07, 0.008886, -1.0, -9.087e-08, 0.008889, -1.0, 0.0, 0.008888, -1.0, -9.087e-08, 0.008889, -1.0, -9.087e-08, 0.008889, -1.0, 0.0, 0.008888, -1.0, 1.0, -0.005638, -5.022e-05, 1.0, -0.005638, -5.033e-05, 1.0, -0.005637, -4.986e-05, 1.0, -0.005638, -4.987e-05, -8.488e-07, -0.008878, 1.0, -8.151e-07, -0.008884, 1.0, -2.586e-06, -0.008884, 1.0, 4.47e-08, -0.008904, 1.0, 4.47e-08, -0.008904, 1.0, 2.549e-06, -0.008883, 1.0, -2.586e-06, -0.008884, 1.0, -2.586e-06, -0.008884, 1.0, 2.549e-06, -0.008883, 1.0, 9.715e-07, -0.008878, 1.0, -8.488e-07, -0.008878, 1.0, -0.7071, 0.7071, 0.006286, -0.7071, 0.7071, 0.006287, -0.7071, 0.7071, 0.006554, -0.7071, 0.7071, 0.006284, 0.005649, 0.9999, 0.008889, 0.005649, 0.9999, 0.008889, 0.005649, 0.9999, 0.008889, 0.005649, 0.9999, 0.008889, -0.005636, -0.9999, -0.008889, -0.005636, -0.9999, -0.008889, -0.005636, -0.9999, -0.008889, -0.005636, -0.9999, -0.008889, -7.531e-07, 0.008889, -1.0, 3.687e-06, 0.008889, -1.0, 5.15e-07, 0.008888, -1.0, 9.4e-07, 0.008888, -1.0, 1.615e-06, 0.008889, -1.0, 0.0, 0.008888, -1.0, 0.0, 0.008888, -1.0, -2.947e-06, 0.008889, -1.0, 1.0, -0.005644, -8.032e-05, 1.0, -0.005732, 0.0002204, 1.0, -0.005624, -2.424e-05, 1.0, -0.005339, 0.000487, 1.0, -0.005339, 0.000487, 1.0, -0.005619, -1.568e-05, 1.0, -0.005847, 0.0001904, 1.0, -0.005994, 0.0003598, 1.0, -0.005847, 0.0001901, 1.0, -0.005732, 0.0002204, 1.0, -0.005644, -8.032e-05])] * 3)])

# ---- objects
ob_body = bpy.data.objects.new('Body', me_j_____x_x_ga_001)

# ---- transforms, parenting, visibility, modifiers, constraints
ob_body.location = (0.0, 0.0, 0.0)
ob_body.color = (0.8, 0.8, 0.8, 1.0)

# ---- collection membership
col_collection.objects.link(ob_body)

# ---- scene / render settings (as saved in the file)
scene.frame_start = 1; scene.frame_end = 250; scene.frame_set(1)
scene.render.engine = 'BLENDER_EEVEE_NEXT'
scene.cycles.use_denoising = False
scene.cycles.samples = 128
scene.cycles.sampling_pattern = 'TABULATED_SOBOL'
scene.cycles.use_adaptive_sampling = False
scene.cycles.use_light_tree = False
scene.view_settings.view_transform = 'Filmic'
bpy.context.view_layer.update()

# ---- added for rendering (the .blend has no active camera and no usable light): camera, sun
cam_auto = bpy.data.cameras.new('AutoCamera')
cam_auto.lens = 50.0
cam_auto.sensor_width = 36.0
cam_auto.clip_end = 1000.0
ob_auto_camera = bpy.data.objects.new('AutoCamera', cam_auto)
scene.collection.objects.link(ob_auto_camera)
ob_auto_camera.location = (0.565749, -0.669103, 0.461816)
ob_auto_camera.rotation_euler = (1.09748, -7.21219e-08, 0.694738)
scene.camera = ob_auto_camera
light_auto_sun = bpy.data.lights.new('AutoSun', 'SUN')
light_auto_sun.energy = 3.0
light_auto_sun.angle = 0.0523599
ob_auto_sun = bpy.data.objects.new('AutoSun', light_auto_sun)
scene.collection.objects.link(ob_auto_sun)
ob_auto_sun.rotation_euler = (0.872665, 0.174533, 0.523599)
bpy.context.view_layer.update()

